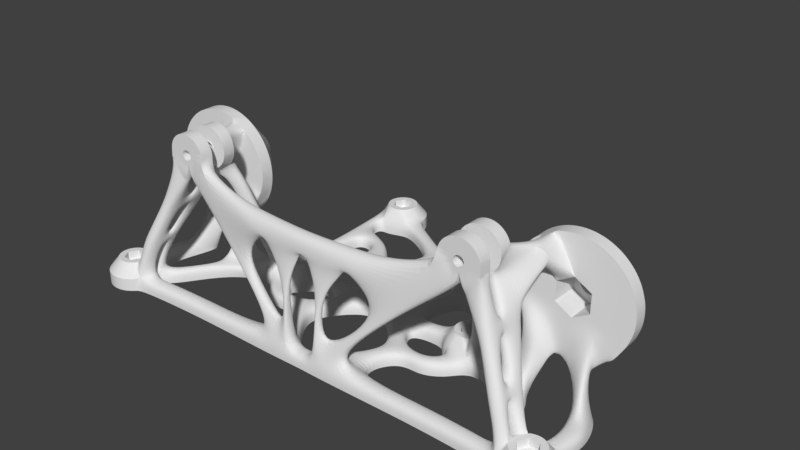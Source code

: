 # Source: Filament_holder.blend  (saved by Blender 2.78.0; exported with 4.5.12 LTS)
import bpy
from mathutils import Matrix  # noqa: F401  (used for matrix-valued properties, if any)

bpy.ops.wm.read_factory_settings(use_empty=True)
scene = bpy.context.scene
scene.name = 'Scene'

# ---- collections
col_collection_1 = bpy.data.collections.new('Collection 1'); scene.collection.children.link(col_collection_1)

# ---- world
world_world = bpy.data.worlds.new('World'); scene.world = world_world
world_world.color = (0.05088, 0.05088, 0.05088)
world_world.use_sun_shadow = False
world_world.sun_shadow_jitter_overblur = 0.0
world_world.cycles.sampling_method = 'MANUAL'

# ---- meshes
me_filament_holder_disconnected = bpy.data.meshes.new('Filament holder disconnected')
me_filament_holder_disconnected.from_pydata([(84.11, 46.6, 38.39), (84.01, 46.8, 37.42), (84.11, 46.8, 38.39), (84.01, 46.6, 37.42), (74.2, 46.6, 37.42), (74.11, 46.8, 38.39), (74.2, 46.8, 37.42), (74.11, 46.6, 38.39), (79.11, 46.6, 33.39), (80.08, 46.8, 33.49), (80.08, 46.6, 33.49), (79.11, 46.8, 33.39), (78.13, 46.8, 43.3), (79.11, 46.6, 43.39), (79.11, 46.8, 43.39), (78.13, 46.6, 43.3), (74.95, 46.6, 41.17), (75.57, 46.8, 41.93), (74.95, 46.8, 41.17), (75.57, 46.6, 41.93), (83.26, 46.6, 35.61), (82.64, 46.8, 34.86), (83.26, 46.8, 35.61), (82.64, 46.6, 34.86), (75.57, 46.6, 34.86), (76.33, 46.8, 34.24), (76.33, 46.6, 34.24), (75.57, 46.8, 34.86), (77.19, 46.6, 33.77), (78.13, 46.8, 33.49), (78.13, 46.6, 33.49), (77.19, 46.8, 33.77), (81.89, 46.8, 42.55), (82.64, 46.6, 41.93), (82.64, 46.8, 41.93), (81.89, 46.6, 42.55), (79.11, 46.6, 45.89), (79.84, 46.6, 45.86), (80.08, 46.6, 43.3), (80.57, 46.6, 45.75), (78.37, 46.6, 45.86), (81.28, 46.6, 45.57), (81.02, 46.6, 43.01), (81.98, 46.6, 45.32), (77.64, 46.6, 45.75), (82.64, 46.6, 45.01), (76.93, 46.6, 45.57), (83.27, 46.6, 44.63), (77.19, 46.6, 43.01), (83.87, 46.6, 44.19), (76.24, 46.6, 45.32), (84.41, 46.6, 43.7), (75.57, 46.6, 45.01), (76.33, 46.6, 42.55), (84.91, 46.6, 43.15), (83.26, 46.6, 41.17), (85.34, 46.6, 42.56), (85.72, 46.6, 41.93), (83.73, 46.6, 40.31), (86.04, 46.6, 41.26), (86.28, 46.6, 40.57), (84.01, 46.6, 39.37), (86.46, 46.6, 39.86), (86.57, 46.6, 39.13), (86.61, 46.6, 38.39), (86.57, 46.6, 37.66), (86.46, 46.6, 36.93), (86.28, 46.6, 36.22), (83.73, 46.6, 36.48), (86.04, 46.6, 35.52), (85.72, 46.6, 34.86), (85.34, 46.6, 34.23), (84.91, 46.6, 33.63), (84.41, 46.6, 33.09), (83.87, 46.6, 32.59), (81.89, 46.6, 34.24), (83.27, 46.6, 32.16), (82.64, 46.6, 31.78), (74.94, 46.6, 44.63), (74.35, 46.6, 44.19), (73.8, 46.6, 43.7), (73.31, 46.6, 43.15), (72.87, 46.6, 42.56), (72.49, 46.6, 41.93), (74.49, 46.6, 40.31), (72.18, 46.6, 41.26), (71.93, 46.6, 40.57), (74.2, 46.6, 39.37), (71.75, 46.6, 39.86), (71.64, 46.6, 39.13), (71.61, 46.6, 38.39), (71.64, 46.6, 37.66), (71.75, 46.6, 36.93), (71.93, 46.6, 36.22), (74.49, 46.6, 36.48), (72.49, 46.6, 34.86), (74.95, 46.6, 35.61), (72.18, 46.6, 35.52), (73.31, 46.6, 33.63), (74.35, 46.6, 32.59), (72.87, 46.6, 34.23), (75.57, 46.6, 31.78), (76.93, 46.6, 31.22), (78.37, 46.6, 30.93), (81.02, 46.6, 33.77), (73.8, 46.6, 33.09), (81.98, 46.6, 31.46), (81.28, 46.6, 31.22), (74.94, 46.6, 32.16), (80.57, 46.6, 31.04), (76.24, 46.6, 31.46), (79.84, 46.6, 30.93), (77.64, 46.6, 31.04), (79.11, 46.6, 30.89), (83.73, 46.8, 36.48), (81.89, 46.8, 34.24), (81.02, 46.8, 33.77), (74.49, 46.8, 36.48), (74.95, 46.8, 35.61), (79.11, 46.8, 42.39), (80.08, 46.8, 43.3), (79.89, 46.8, 42.32), (81.02, 46.8, 43.01), (80.64, 46.8, 42.09), (78.33, 46.8, 42.32), (77.19, 46.8, 43.01), (81.33, 46.8, 41.72), (81.94, 46.8, 41.22), (83.26, 46.8, 41.17), (82.43, 46.8, 40.61), (83.73, 46.8, 40.31), (82.8, 46.8, 39.92), (84.01, 46.8, 39.37), (83.03, 46.8, 39.17), (83.11, 46.8, 38.39), (83.03, 46.8, 37.61), (82.8, 46.8, 36.86), (82.43, 46.8, 36.17), (81.94, 46.8, 35.56), (81.33, 46.8, 35.07), (80.64, 46.8, 34.7), (79.89, 46.8, 34.47), (77.58, 46.8, 42.09), (76.33, 46.8, 42.55), (76.89, 46.8, 41.72), (76.28, 46.8, 41.22), (75.78, 46.8, 40.61), (74.49, 46.8, 40.31), (75.41, 46.8, 39.92), (74.2, 46.8, 39.37), (75.18, 46.8, 39.17), (75.11, 46.8, 38.39), (75.18, 46.8, 37.61), (75.41, 46.8, 36.86), (75.78, 46.8, 36.17), (76.28, 46.8, 35.56), (76.89, 46.8, 35.07), (77.58, 46.8, 34.7), (78.33, 46.8, 34.47), (79.11, 46.8, 34.39), (100.9, 33.0, 36.25), (101.0, 33.0, 38.39), (100.0, 33.0, 44.74), (99.32, 33.0, 46.76), (81.25, 33.0, 16.62), (99.32, 33.0, 30.02), (94.58, 33.0, 22.92), (96.02, 33.0, 24.52), (100.6, 33.0, 34.12), (91.26, 33.0, 56.58), (89.42, 33.0, 57.68), (100.6, 33.0, 42.66), (97.3, 33.0, 26.24), (89.42, 33.0, 19.1), (91.26, 33.0, 20.2), (83.38, 33.0, 16.94), (85.46, 33.0, 17.46), (66.95, 33.0, 20.2), (65.23, 33.0, 21.48), (74.84, 33.0, 16.94), (57.34, 33.0, 36.25), (62.2, 33.0, 24.52), (60.92, 33.0, 26.24), (59.82, 33.0, 28.08), (83.38, 33.0, 59.85), (92.98, 33.0, 55.3), (98.4, 33.0, 48.7), (100.9, 33.0, 40.54), (100.0, 33.0, 32.04), (98.4, 33.0, 28.08), (92.98, 33.0, 21.48), (72.76, 33.0, 17.46), (79.11, 33.0, 16.52), (63.64, 33.0, 22.92), (57.23, 33.0, 38.39), (59.82, 33.0, 48.7), (60.92, 33.0, 50.55), (58.17, 33.0, 32.04), (57.65, 33.0, 34.12), (70.74, 33.0, 58.6), (66.95, 33.0, 56.58), (68.8, 33.0, 57.68), (72.76, 33.0, 59.33), (74.84, 33.0, 59.85), (81.25, 33.0, 60.16), (87.48, 33.0, 58.6), (85.46, 33.0, 59.33), (97.3, 33.0, 50.55), (96.02, 33.0, 52.27), (94.58, 33.0, 53.86), (87.48, 33.0, 18.18), (70.74, 33.0, 18.18), (68.8, 33.0, 19.1), (76.96, 33.0, 16.62), (57.34, 33.0, 40.54), (57.65, 33.0, 42.66), (58.9, 33.0, 46.76), (62.2, 33.0, 52.27), (63.64, 33.0, 53.86), (58.9, 33.0, 30.02), (65.23, 33.0, 55.3), (76.96, 33.0, 60.16), (79.11, 33.0, 60.27), (58.17, 33.0, 44.74), (101.0, 28.0, 38.39), (100.9, 28.0, 36.25), (57.23, 28.0, 38.39), (79.11, 28.0, 60.27), (76.96, 28.0, 60.16), (100.0, 28.0, 32.04), (99.32, 28.0, 30.02), (100.6, 28.0, 34.12), (76.51, 28.0, 12.28), (88.11, 28.0, 13.26), (79.11, 28.0, 45.68), (74.84, 28.0, 59.85), (81.25, 28.0, 60.16), (72.76, 28.0, 59.33), (83.38, 28.0, 59.85), (72.25, 28.0, 59.22), (85.46, 28.0, 59.33), (71.91, 28.0, 59.11), (87.48, 28.0, 58.6), (72.79, 28.0, 42.04), (64.89, 28.0, 54.92), (89.42, 28.0, 57.68), (64.16, 28.0, 54.26), (85.42, 28.0, 42.04), (63.64, 28.0, 53.86), (91.26, 28.0, 56.58), (62.2, 28.0, 52.27), (92.98, 28.0, 55.3), (60.92, 28.0, 50.55), (94.58, 28.0, 53.86), (59.82, 28.0, 48.7), (96.02, 28.0, 52.27), (58.9, 28.0, 46.76), (97.3, 28.0, 50.55), (98.4, 28.0, 48.7), (58.17, 28.0, 44.74), (57.65, 28.0, 42.66), (57.34, 28.0, 40.54), (72.79, 28.0, 34.75), (77.16, 28.0, 12.48), (92.76, 28.0, 19.26), (99.32, 28.0, 46.76), (100.0, 28.0, 44.74), (100.6, 28.0, 42.66), (100.9, 28.0, 40.54), (85.42, 28.0, 34.75), (79.11, 28.0, 31.1), (63.57, 28.0, 22.87), (58.16, 28.0, 32.62), (98.4, 28.0, 28.08), (97.3, 28.0, 26.24), (96.08, 28.0, 24.19), (79.11, 28.0, 25.63), (88.11, 28.0, 31.1), (70.11, 28.0, 31.1), (81.33, 38.6, 35.07), (80.64, 38.6, 34.7), (83.11, 38.6, 38.39), (83.03, 38.6, 39.17), (77.58, 38.6, 42.09), (78.33, 38.6, 42.32), (79.89, 38.6, 34.47), (79.11, 38.6, 34.39), (78.33, 38.6, 34.47), (77.58, 38.6, 34.7), (75.41, 38.6, 36.86), (75.78, 38.6, 36.17), (75.78, 38.6, 40.61), (75.41, 38.6, 39.92), (82.8, 38.6, 36.86), (83.03, 38.6, 37.61), (82.43, 38.6, 36.17), (81.94, 38.6, 35.56), (75.11, 38.6, 38.39), (75.18, 38.6, 37.61), (76.28, 38.6, 35.56), (76.89, 38.6, 35.07), (79.11, 38.6, 42.39), (79.89, 38.6, 42.32), (80.64, 38.6, 42.09), (81.33, 38.6, 41.72), (81.94, 38.6, 41.22), (82.8, 38.6, 39.92), (82.43, 38.6, 40.61), (76.89, 38.6, 41.72), (76.28, 38.6, 41.22), (75.18, 38.6, 39.17), (79.11, 38.6, 31.1), (85.42, 38.6, 34.75), (72.79, 38.6, 34.75), (72.79, 38.6, 42.04), (79.11, 38.6, 45.68), (85.42, 38.6, 42.04), (63.95, -5.0, 58.11), (67.24, -0.2, 56.54), (67.4, -0.2, 58.1), (63.86, -5.0, 57.22), (54.93, -5.0, 57.22), (51.4, -0.2, 58.1), (51.55, -0.2, 56.54), (54.84, -5.0, 58.11), (59.4, -5.0, 53.56), (60.96, -0.2, 50.26), (60.29, -5.0, 53.65), (59.4, -0.2, 50.1), (57.84, -0.2, 65.95), (59.4, -5.0, 66.1), (59.4, -0.2, 66.1), (57.84, -5.0, 65.95), (52.75, -5.0, 62.55), (53.74, -0.2, 63.76), (52.75, -0.2, 62.55), (53.74, -5.0, 63.76), (63.18, -5.0, 55.58), (65.05, -0.2, 52.45), (66.05, -0.2, 53.66), (62.62, -5.0, 54.89), (66.79, -0.2, 55.04), (63.6, -5.0, 56.37), (56.18, -5.0, 54.89), (54.95, -0.2, 51.45), (56.87, -5.0, 54.33), (53.74, -0.2, 52.45), (57.65, -5.0, 53.91), (57.84, -0.2, 50.26), (58.51, -5.0, 53.65), (56.34, -0.2, 50.71), (63.84, -0.2, 64.75), (65.05, -5.0, 63.76), (65.05, -0.2, 63.76), (63.84, -5.0, 64.75), (59.4, -5.0, 60.1), (59.01, -5.0, 60.06), (56.34, -5.0, 65.49), (60.96, -5.0, 65.95), (58.63, -5.0, 59.95), (54.95, -5.0, 64.75), (59.79, -5.0, 60.06), (58.29, -5.0, 59.77), (62.46, -5.0, 65.49), (57.98, -5.0, 59.52), (60.16, -5.0, 59.95), (57.73, -5.0, 59.21), (52.01, -5.0, 61.16), (60.51, -5.0, 59.77), (57.55, -5.0, 58.87), (51.55, -5.0, 59.66), (57.44, -5.0, 58.49), (57.4, -5.0, 58.1), (57.44, -5.0, 57.71), (57.55, -5.0, 57.34), (55.19, -5.0, 56.37), (57.73, -5.0, 56.99), (55.61, -5.0, 55.58), (57.98, -5.0, 56.69), (58.29, -5.0, 56.44), (60.81, -5.0, 59.52), (66.05, -5.0, 62.55), (61.06, -5.0, 59.21), (66.79, -5.0, 61.16), (61.24, -5.0, 58.87), (67.24, -5.0, 59.66), (61.36, -5.0, 58.49), (61.4, -5.0, 58.1), (61.36, -5.0, 57.71), (61.24, -5.0, 57.34), (61.06, -5.0, 56.99), (60.81, -5.0, 56.69), (60.51, -5.0, 56.44), (61.93, -5.0, 54.33), (60.16, -5.0, 56.26), (61.14, -5.0, 53.91), (59.79, -5.0, 56.14), (59.4, -5.0, 56.1), (58.63, -5.0, 56.26), (59.01, -5.0, 56.14), (63.84, -0.2, 51.45), (62.46, -0.2, 50.71), (52.01, -0.2, 55.04), (52.75, -0.2, 53.66), (59.4, -0.2, 60.6), (60.96, -0.2, 65.95), (59.88, -0.2, 60.56), (62.46, -0.2, 65.49), (60.35, -0.2, 60.41), (58.91, -0.2, 60.56), (60.79, -0.2, 60.18), (56.34, -0.2, 65.49), (61.16, -0.2, 59.87), (66.05, -0.2, 62.55), (58.44, -0.2, 60.41), (61.48, -0.2, 59.49), (66.79, -0.2, 61.16), (54.95, -0.2, 64.75), (58.01, -0.2, 60.18), (61.71, -0.2, 59.06), (67.24, -0.2, 59.66), (61.85, -0.2, 58.59), (61.9, -0.2, 58.1), (61.85, -0.2, 57.62), (61.71, -0.2, 57.15), (61.48, -0.2, 56.71), (61.16, -0.2, 56.34), (60.79, -0.2, 56.02), (57.63, -0.2, 59.87), (57.32, -0.2, 59.49), (52.01, -0.2, 61.16), (57.09, -0.2, 59.06), (51.55, -0.2, 59.66), (56.94, -0.2, 58.59), (56.9, -0.2, 58.1), (56.94, -0.2, 57.62), (57.09, -0.2, 57.15), (57.32, -0.2, 56.71), (57.63, -0.2, 56.34), (58.01, -0.2, 56.02), (58.44, -0.2, 55.79), (58.91, -0.2, 55.65), (59.4, -0.2, 55.6), (60.35, -0.2, 55.79), (59.88, -0.2, 55.65), (61.85, 1.083e-16, 57.62), (61.9, 0.0, 58.1), (56.9, 0.0, 58.1), (56.94, 1.083e-16, 57.62), (59.88, 5.444e-16, 55.65), (59.4, 5.551e-16, 55.6), (61.16, 3.925e-16, 56.34), (61.48, 3.084e-16, 56.71), (58.01, 4.616e-16, 56.02), (57.63, 3.925e-16, 56.34), (58.91, 5.444e-16, 55.65), (58.44, 5.129e-16, 55.79), (60.79, -4.616e-16, 60.18), (61.16, -3.925e-16, 59.87), (57.63, -3.925e-16, 59.87), (57.32, -3.084e-16, 59.49), (61.71, 2.124e-16, 57.15), (60.79, 4.616e-16, 56.02), (60.35, 5.129e-16, 55.79), (57.09, 2.124e-16, 57.15), (57.32, 3.084e-16, 56.71), (59.4, -4.441e-16, 60.1), (59.4, -5.551e-16, 60.6), (59.88, -5.444e-16, 60.56), (59.79, -4.356e-16, 60.06), (60.35, -5.129e-16, 60.41), (58.91, -5.444e-16, 60.56), (60.16, -4.103e-16, 59.95), (59.01, -4.356e-16, 60.06), (58.44, -5.129e-16, 60.41), (60.51, -3.692e-16, 59.77), (60.81, -3.14e-16, 59.52), (61.48, -3.084e-16, 59.49), (61.06, -2.467e-16, 59.21), (61.71, -2.124e-16, 59.06), (61.24, -1.699e-16, 58.87), (61.85, -1.083e-16, 58.59), (61.36, -8.664e-17, 58.49), (61.4, 0.0, 58.1), (61.36, 8.664e-17, 57.71), (61.24, 1.699e-16, 57.34), (61.06, 2.467e-16, 56.99), (60.81, 3.14e-16, 56.69), (60.51, 3.692e-16, 56.44), (60.16, 4.103e-16, 56.26), (59.79, 4.356e-16, 56.14), (58.63, -4.103e-16, 59.95), (58.01, -4.616e-16, 60.18), (58.29, -3.692e-16, 59.77), (57.98, -3.14e-16, 59.52), (57.73, -2.467e-16, 59.21), (57.09, -2.124e-16, 59.06), (57.55, -1.699e-16, 58.87), (56.94, -1.083e-16, 58.59), (57.44, -8.664e-17, 58.49), (57.4, 0.0, 58.1), (57.44, 8.664e-17, 57.71), (57.55, 1.699e-16, 57.34), (57.73, 2.467e-16, 56.99), (57.98, 3.14e-16, 56.69), (58.29, 3.692e-16, 56.44), (58.63, 4.103e-16, 56.26), (59.01, 4.356e-16, 56.14), (59.4, 4.441e-16, 56.1), (60.79, 5.0, 56.02), (61.16, 5.2, 56.34), (61.16, 5.0, 56.34), (60.79, 5.2, 56.02), (61.85, 5.0, 58.59), (61.9, 5.2, 58.1), (61.85, 5.2, 58.59), (61.9, 5.0, 58.1), (58.44, 5.2, 60.41), (58.91, 5.0, 60.56), (58.91, 5.2, 60.56), (58.44, 5.0, 60.41), (61.48, 5.0, 56.71), (61.48, 5.2, 56.71), (58.44, 5.0, 55.79), (58.91, 5.2, 55.65), (58.91, 5.0, 55.65), (58.44, 5.2, 55.79), (57.32, 5.0, 56.71), (57.09, 5.2, 57.15), (57.32, 5.2, 56.71), (57.09, 5.0, 57.15), (60.79, 5.2, 60.18), (61.16, 5.0, 59.87), (61.16, 5.2, 59.87), (60.79, 5.0, 60.18), (61.85, 5.0, 57.62), (61.71, 5.2, 57.15), (61.85, 5.2, 57.62), (61.71, 5.0, 57.15), (60.35, 5.0, 55.79), (60.35, 5.2, 55.79), (59.4, 5.0, 55.6), (59.88, 5.2, 55.65), (59.88, 5.0, 55.65), (59.4, 5.2, 55.6), (56.94, 5.0, 57.62), (56.9, 5.2, 58.1), (56.94, 5.2, 57.62), (56.9, 5.0, 58.1), (57.63, 5.0, 56.34), (57.63, 5.2, 56.34), (58.01, 5.0, 56.02), (58.01, 5.2, 56.02), (59.4, 5.2, 60.6), (59.88, 5.0, 60.56), (59.88, 5.2, 60.56), (59.4, 5.0, 60.6), (61.71, 5.0, 59.06), (61.71, 5.2, 59.06), (60.35, 5.0, 60.41), (60.35, 5.2, 60.41), (57.63, 5.2, 59.87), (58.01, 5.0, 60.18), (58.01, 5.2, 60.18), (57.63, 5.0, 59.87), (57.09, 5.0, 59.06), (57.32, 5.2, 59.49), (57.09, 5.2, 59.06), (57.32, 5.0, 59.49), (56.94, 5.2, 58.59), (56.94, 5.0, 58.59), (59.4, 5.0, 60.1), (59.01, 5.0, 60.06), (58.63, 5.0, 59.95), (59.79, 5.0, 60.06), (58.29, 5.0, 59.77), (57.98, 5.0, 59.52), (57.73, 5.0, 59.21), (57.55, 5.0, 58.87), (57.44, 5.0, 58.49), (57.4, 5.0, 58.1), (57.44, 5.0, 57.71), (57.55, 5.0, 57.34), (57.73, 5.0, 56.99), (57.98, 5.0, 56.69), (58.29, 5.0, 56.44), (58.63, 5.0, 56.26), (59.01, 5.0, 56.14), (60.16, 5.0, 59.95), (60.51, 5.0, 59.77), (60.81, 5.0, 59.52), (61.48, 5.0, 59.49), (61.06, 5.0, 59.21), (61.24, 5.0, 58.87), (61.36, 5.0, 58.49), (61.4, 5.0, 58.1), (61.36, 5.0, 57.71), (61.24, 5.0, 57.34), (61.06, 5.0, 56.99), (60.81, 5.0, 56.69), (60.51, 5.0, 56.44), (60.16, 5.0, 56.26), (59.79, 5.0, 56.14), (59.4, 5.0, 56.1), (59.4, 5.2, 66.1), (57.84, 5.2, 65.95), (56.34, 5.2, 65.49), (60.96, 5.2, 65.95), (54.95, 5.2, 64.75), (53.74, 5.2, 63.76), (62.46, 5.2, 65.49), (52.75, 5.2, 62.55), (52.01, 5.2, 61.16), (63.84, 5.2, 64.75), (51.55, 5.2, 59.66), (51.4, 5.2, 58.1), (51.55, 5.2, 56.54), (52.01, 5.2, 55.04), (52.75, 5.2, 53.66), (53.74, 5.2, 52.45), (54.95, 5.2, 51.45), (65.05, 5.2, 63.76), (66.05, 5.2, 62.55), (61.48, 5.2, 59.49), (66.79, 5.2, 61.16), (67.24, 5.2, 59.66), (67.4, 5.2, 58.1), (67.24, 5.2, 56.54), (66.79, 5.2, 55.04), (66.05, 5.2, 53.66), (65.05, 5.2, 52.45), (63.84, 5.2, 51.45), (62.46, 5.2, 50.71), (60.96, 5.2, 50.26), (56.34, 5.2, 50.71), (57.84, 5.2, 50.26), (59.4, 5.2, 50.1), (57.84, 10.0, 65.95), (59.4, 10.0, 66.1), (53.74, 10.0, 63.76), (52.47, 10.0, 61.76), (63.84, 10.0, 64.75), (65.05, 10.0, 63.76), (66.05, 10.0, 62.55), (60.96, 10.0, 65.95), (62.46, 10.0, 65.49), (54.95, 10.0, 64.75), (56.34, 10.0, 65.49), (51.65, 10.0, 59.11), (51.55, 10.0, 55.86), (67.24, 10.0, 59.66), (66.79, 10.0, 61.16), (64.4, 12.0, 58.1), (64.3, 12.0, 57.13), (58.42, 12.0, 53.2), (57.48, 12.0, 53.48), (59.4, 12.0, 63.1), (63.55, 12.0, 55.33), (64.02, 12.0, 56.19), (64.02, 12.0, 60.02), (63.55, 12.0, 60.88), (55.86, 12.0, 54.57), (55.24, 12.0, 55.33), (54.4, 12.0, 58.1), (55.24, 12.0, 60.88), (55.86, 12.0, 61.64), (62.93, 12.0, 54.57), (60.37, 12.0, 53.2), (62.17, 12.0, 53.95), (61.31, 12.0, 53.48), (59.4, 12.0, 53.1), (56.62, 12.0, 62.26), (58.42, 12.0, 63.01), (60.37, 12.0, 63.01), (62.17, 12.0, 62.26), (61.31, 12.0, 62.72), (62.93, 12.0, 61.64), (56.62, 12.0, 53.95), (54.49, 12.0, 59.08), (54.64, 11.91, 56.49), (59.4, 12.0, 62.03), (57.48, 12.0, 62.72), (62.8, 12.0, 60.07), (64.3, 12.0, 59.08), (62.8, 12.0, 56.14), (59.4, 12.0, 54.17), (55.99, 12.0, 60.07), (54.78, 12.0, 60.02), (55.99, 12.0, 56.14), (61.4, 9.0, 58.1), (61.36, 9.0, 57.71), (57.44, 9.0, 57.71), (57.4, 9.0, 58.1), (59.4, 9.0, 56.1), (59.79, 9.0, 56.14), (57.73, 9.0, 59.21), (57.98, 9.0, 59.52), (60.51, 9.0, 56.44), (60.81, 9.0, 56.69), (57.98, 9.0, 56.69), (58.29, 9.0, 56.44), (58.63, 9.0, 56.26), (59.01, 9.0, 56.14), (60.81, 9.0, 59.52), (61.06, 9.0, 59.21), (61.24, 9.0, 57.34), (61.06, 9.0, 56.99), (60.16, 9.0, 56.26), (57.73, 9.0, 56.99), (57.55, 9.0, 57.34), (60.51, 9.0, 59.77), (60.16, 9.0, 59.95), (59.79, 9.0, 60.06), (59.4, 9.0, 60.1), (58.29, 9.0, 59.77), (59.01, 9.0, 60.06), (58.63, 9.0, 59.95), (57.55, 9.0, 58.87), (57.44, 9.0, 58.49), (61.24, 9.0, 58.87), (61.36, 9.0, 58.49), (62.8, 9.0, 56.14), (59.4, 9.0, 54.17), (55.99, 9.0, 60.07), (55.99, 9.0, 56.14), (59.4, 9.0, 62.03), (62.8, 9.0, 60.07), (100.0, -10.0, 5.0), (99.81, -8.049, 0.0), (99.81, -8.049, 5.0), (100.0, -10.0, 0.0), (88.2, -0.1407, 1.05e-07), (87.74, -0.2057, 5.0), (88.2, -0.1407, 5.0), (87.74, -0.2057, 6.329e-08), (88.05, -19.81, 0.0), (90.0, -20.0, 5.0), (88.05, -19.81, 5.0), (90.0, -20.0, 0.0), (82.93, -17.07, 0.0), (81.69, -15.56, 5.0), (81.69, -15.56, 0.0), (82.93, -17.07, 5.0), (98.31, -4.444, 5.0), (97.07, -2.929, 0.0), (97.07, -2.929, 5.0), (98.31, -4.444, 0.0), (99.24, -6.173, 0.0), (99.24, -6.173, 5.0), (84.44, -1.685, 0.0), (82.93, -2.929, 5.0), (84.44, -1.685, 5.0), (83.37, -1.6, -1.858e-09), (86.92, -0.4493, 3.165e-08), (86.17, -0.7612, 5.0), (86.92, -0.4493, 5.0), (86.17, -0.7612, 0.0), (92.0, -10.0, 0.0), (99.81, -11.95, 0.0), (91.96, -10.39, 0.0), (99.24, -13.83, 0.0), (91.85, -10.77, 0.0), (98.31, -15.56, 0.0), (91.96, -9.61, 0.0), (91.66, -11.11, 0.0), (97.07, -17.07, 0.0), (91.41, -11.41, 0.0), (95.56, -18.31, 0.0), (91.85, -9.235, 0.0), (91.11, -11.66, 0.0), (93.83, -19.24, 0.0), (91.66, -8.889, 0.0), (90.77, -11.85, 0.0), (91.95, -19.81, 0.0), (90.39, -11.96, 0.0), (90.0, -12.0, 0.0), (89.61, -11.96, 0.0), (89.23, -11.85, 0.0), (86.17, -19.24, 0.0), (88.89, -11.66, 0.0), (84.44, -18.31, 0.0), (88.59, -11.41, 0.0), (88.34, -11.11, 0.0), (91.41, -8.586, 0.0), (95.56, -1.685, 0.0), (91.11, -8.337, 0.0), (93.83, -0.7612, 0.0), (90.77, -8.152, 0.0), (90.39, -8.038, 0.0), (90.0, -8.0, 0.0), (89.61, -8.038, 0.0), (89.23, -8.152, 0.0), (88.89, -8.337, 0.0), (88.59, -8.586, 0.0), (88.34, -8.889, 0.0), (79.71, -6.607, 0.0), (88.15, -9.235, 0.0), (88.04, -9.61, 0.0), (88.0, -10.0, 0.0), (88.15, -10.77, 0.0), (79.32, -8.794, 0.0), (88.04, -10.39, 0.0), (93.83, -0.7612, 5.0), (95.56, -1.685, 5.0), (99.81, -11.95, 5.0), (91.95, -19.81, 5.0), (95.56, -18.31, 5.0), (93.83, -19.24, 5.0), (84.44, -18.31, 5.0), (86.17, -19.24, 5.0), (97.07, -17.07, 5.0), (99.24, -13.83, 5.0), (98.31, -15.56, 5.0), (96.0, -10.0, 10.0), (95.88, -8.829, 10.0), (88.83, -4.115, 10.0), (87.7, -4.457, 10.0), (90.0, -16.0, 10.0), (94.99, -6.667, 10.0), (95.54, -7.704, 10.0), (86.94, -4.677, 10.0), (84.6, -7.644, 10.0), (84.0, -9.023, 10.0), (94.24, -14.24, 10.0), (94.99, -13.33, 10.0), (94.24, -5.757, 10.0), (91.17, -4.115, 10.0), (92.3, -4.457, 10.0), (90.0, -4.0, 10.0), (84.12, -8.829, 10.0), (85.76, -14.24, 10.0), (85.01, -13.33, 10.0), (86.67, -14.99, 10.0), (88.83, -15.88, 10.0), (91.17, -15.88, 10.0), (93.33, -14.99, 10.0), (92.3, -15.54, 10.0), (93.33, -5.011, 10.0), (87.34, -4.6, 10.0), (84.3, -8.115, 10.0), (93.93, -10.0, 10.0), (95.88, -11.17, 10.0), (95.54, -12.3, 10.0), (91.96, -6.597, 10.0), (91.96, -13.4, 10.0), (88.04, -6.597, 10.0), (88.04, -13.4, 10.0), (87.7, -15.54, 10.0), (86.07, -10.0, 10.0), (84.77, -13.07, 10.0), (84.58, -12.82, 10.0), (91.96, -9.61, 6.7), (92.0, -10.0, 6.7), (88.0, -10.0, 6.7), (88.04, -9.61, 6.7), (90.39, -8.038, 6.7), (90.0, -8.0, 6.7), (89.61, -11.96, 6.7), (90.0, -12.0, 6.7), (91.41, -8.586, 6.7), (91.11, -8.337, 6.7), (88.89, -8.337, 6.7), (88.59, -8.586, 6.7), (89.61, -8.038, 6.7), (89.23, -8.152, 6.7), (91.85, -10.77, 6.7), (91.66, -11.11, 6.7), (88.59, -11.41, 6.7), (88.34, -11.11, 6.7), (91.66, -8.889, 6.7), (91.85, -9.235, 6.7), (90.77, -8.152, 6.7), (88.15, -9.235, 6.7), (88.34, -8.889, 6.7), (91.96, -10.39, 6.7), (90.39, -11.96, 6.7), (90.77, -11.85, 6.7), (91.11, -11.66, 6.7), (91.41, -11.41, 6.7), (88.89, -11.66, 6.7), (89.23, -11.85, 6.7), (88.04, -10.39, 6.7), (88.15, -10.77, 6.7), (93.93, -10.0, 6.7), (91.96, -6.597, 6.7), (88.04, -6.597, 6.7), (86.07, -10.0, 6.7), (88.04, -13.4, 6.7), (91.96, -13.4, 6.7), (49.81, 31.95, 0.0), (50.0, 30.0, 0.0), (30.0, 27.37, 0.0), (29.57, 33.16, 0.0), (32.93, 22.93, 0.0), (31.69, 24.44, 0.0), (34.44, 38.31, 0.0), (32.93, 37.07, 0.0), (42.0, 30.0, 0.0), (41.96, 29.61, 0.0), (41.85, 29.23, 0.0), (41.96, 30.39, 0.0), (41.66, 28.89, 0.0), (41.41, 28.59, 0.0), (41.85, 30.77, 0.0), (41.11, 28.34, 0.0), (41.66, 31.11, 0.0), (40.77, 28.15, 0.0), (40.39, 28.04, 0.0), (40.0, 28.0, 0.0), (39.61, 28.04, 0.0), (39.23, 28.15, 0.0), (36.17, 20.76, 0.0), (38.89, 28.34, 0.0), (34.44, 21.69, 0.0), (38.59, 28.59, 0.0), (38.34, 28.89, 0.0), (41.41, 31.41, 0.0), (40.98, 39.46, 0.0), (41.11, 31.66, 0.0), (40.77, 31.85, 0.0), (40.39, 31.96, 0.0), (40.0, 32.0, 0.0), (39.61, 31.96, 0.0), (39.23, 31.85, 0.0), (38.89, 31.66, 0.0), (38.59, 31.41, 0.0), (38.34, 31.11, 0.0), (31.69, 35.56, 0.0), (38.15, 30.77, 0.0), (30.76, 33.83, 0.0), (38.04, 30.39, 0.0), (38.0, 30.0, 0.0), (38.15, 29.23, 0.0), (38.04, 29.61, 0.0), (46.0, 30.0, 10.0), (45.88, 31.17, 10.0), (38.83, 35.88, 10.0), (37.7, 35.54, 10.0), (40.0, 24.0, 10.0), (44.99, 33.33, 10.0), (45.54, 32.3, 10.0), (35.76, 34.24, 10.0), (35.01, 33.33, 10.0), (34.0, 30.0, 10.0), (42.79, 24.61, 10.0), (43.38, 24.83, 10.0), (44.24, 34.24, 10.0), (41.17, 35.88, 10.0), (42.3, 35.54, 10.0), (40.0, 36.0, 10.0), (34.12, 31.17, 10.0), (35.76, 25.76, 10.0), (35.01, 26.67, 10.0), (36.67, 25.01, 10.0), (38.83, 24.12, 10.0), (40.48, 23.96, 10.0), (42.19, 24.32, 10.0), (41.15, 24.0, 10.0), (43.33, 34.99, 10.0), (36.67, 34.99, 10.0), (34.46, 32.3, 10.0), (43.93, 30.0, 10.0), (45.88, 28.83, 10.0), (45.54, 27.7, 10.0), (41.97, 33.4, 10.0), (41.97, 26.6, 10.0), (38.03, 33.4, 10.0), (38.03, 26.6, 10.0), (37.7, 24.46, 10.0), (36.07, 30.0, 10.0), (34.46, 27.7, 10.0), (34.12, 28.83, 10.0), (41.96, 30.39, 6.7), (42.0, 30.0, 6.7), (38.0, 30.0, 6.7), (38.04, 30.39, 6.7), (40.39, 31.96, 6.7), (40.0, 32.0, 6.7), (39.61, 28.04, 6.7), (40.0, 28.0, 6.7), (41.41, 31.41, 6.7), (41.11, 31.66, 6.7), (38.89, 31.66, 6.7), (38.59, 31.41, 6.7), (39.61, 31.96, 6.7), (39.23, 31.85, 6.7), (41.85, 29.23, 6.7), (41.66, 28.89, 6.7), (38.59, 28.59, 6.7), (38.34, 28.89, 6.7), (41.66, 31.11, 6.7), (41.85, 30.77, 6.7), (40.77, 31.85, 6.7), (38.15, 30.77, 6.7), (38.34, 31.11, 6.7), (41.96, 29.61, 6.7), (40.39, 28.04, 6.7), (40.77, 28.15, 6.7), (41.11, 28.34, 6.7), (41.41, 28.59, 6.7), (38.89, 28.34, 6.7), (39.23, 28.15, 6.7), (38.04, 29.61, 6.7), (38.15, 29.23, 6.7), (43.93, 30.0, 6.7), (41.97, 33.4, 6.7), (38.03, 33.4, 6.7), (36.07, 30.0, 6.7), (38.03, 26.6, 6.7), (41.97, 26.6, 6.7), (50.0, 90.0, 5.0), (49.81, 91.95, 0.0), (49.81, 91.95, 5.0), (50.0, 90.0, 0.0), (30.0, 90.0, 0.0), (30.19, 91.95, 5.0), (30.19, 91.95, 0.0), (30.0, 90.0, 5.0), (41.95, 99.81, 0.0), (40.0, 100.0, 5.0), (41.95, 99.81, 5.0), (40.0, 100.0, 0.0), (32.55, 82.82, -1.132e-07), (48.31, 95.56, 5.0), (47.07, 97.07, 0.0), (47.07, 97.07, 5.0), (48.31, 95.56, 0.0), (49.24, 93.83, 0.0), (49.24, 93.83, 5.0), (34.44, 98.31, 0.0), (32.93, 97.07, 5.0), (34.44, 98.31, 5.0), (32.93, 97.07, 0.0), (38.05, 99.81, 0.0), (36.17, 99.24, 5.0), (38.05, 99.81, 5.0), (36.17, 99.24, 0.0), (42.0, 90.0, 0.0), (43.65, 80.52, -4.355e-08), (41.96, 89.61, 0.0), (41.85, 89.23, 0.0), (41.96, 90.39, 0.0), (41.66, 88.89, 0.0), (41.41, 88.59, 0.0), (41.85, 90.77, 0.0), (41.11, 88.34, 0.0), (41.66, 91.11, 0.0), (40.77, 88.15, 0.0), (40.39, 88.04, 0.0), (40.0, 88.0, 0.0), (39.61, 88.04, 0.0), (39.23, 88.15, 0.0), (38.89, 88.34, 0.0), (38.59, 88.59, 0.0), (38.34, 88.89, 0.0), (41.41, 91.41, 0.0), (45.56, 98.31, 0.0), (41.11, 91.66, 0.0), (43.83, 99.24, 0.0), (40.77, 91.85, 0.0), (40.39, 91.96, 0.0), (40.0, 92.0, 0.0), (39.61, 91.96, 0.0), (39.23, 91.85, 0.0), (38.89, 91.66, 0.0), (38.59, 91.41, 0.0), (38.34, 91.11, 0.0), (31.69, 95.56, 0.0), (38.15, 90.77, 0.0), (30.76, 93.83, 0.0), (38.04, 90.39, 0.0), (38.0, 90.0, 0.0), (38.15, 89.23, 0.0), (38.04, 89.61, 0.0), (30.19, 88.05, 0.0), (43.83, 99.24, 5.0), (45.56, 98.31, 5.0), (31.69, 95.56, 5.0), (30.76, 93.83, 5.0), (46.0, 90.0, 10.0), (45.88, 91.17, 10.0), (38.83, 95.88, 10.0), (37.7, 95.54, 10.0), (40.0, 84.0, 10.0), (44.99, 93.33, 10.0), (45.54, 92.3, 10.0), (35.76, 94.24, 10.0), (35.01, 93.33, 10.0), (34.0, 90.0, 10.0), (44.24, 85.76, 10.0), (44.99, 86.67, 10.0), (44.24, 94.24, 10.0), (41.17, 95.88, 10.0), (42.3, 95.54, 10.0), (40.0, 96.0, 10.0), (34.12, 91.17, 10.0), (35.76, 85.76, 10.0), (35.01, 86.67, 10.0), (36.67, 85.01, 10.0), (38.83, 84.12, 10.0), (41.17, 84.12, 10.0), (43.33, 85.01, 10.0), (42.3, 84.46, 10.0), (43.33, 94.99, 10.0), (36.67, 94.99, 10.0), (34.46, 92.3, 10.0), (43.93, 90.0, 10.0), (45.88, 88.83, 10.0), (45.54, 87.7, 10.0), (41.97, 93.4, 10.0), (41.97, 86.6, 10.0), (38.03, 93.4, 10.0), (38.03, 86.6, 10.0), (37.7, 84.46, 10.0), (36.07, 90.0, 10.0), (34.46, 87.7, 10.0), (34.12, 88.83, 10.0), (41.96, 90.39, 6.7), (42.0, 90.0, 6.7), (38.0, 90.0, 6.7), (38.04, 90.39, 6.7), (40.39, 91.96, 6.7), (40.0, 92.0, 6.7), (39.61, 88.04, 6.7), (40.0, 88.0, 6.7), (41.41, 91.41, 6.7), (41.11, 91.66, 6.7), (38.89, 91.66, 6.7), (38.59, 91.41, 6.7), (39.61, 91.96, 6.7), (39.23, 91.85, 6.7), (41.85, 89.23, 6.7), (41.66, 88.89, 6.7), (38.59, 88.59, 6.7), (38.34, 88.89, 6.7), (41.66, 91.11, 6.7), (41.85, 90.77, 6.7), (40.77, 91.85, 6.7), (38.15, 90.77, 6.7), (38.34, 91.11, 6.7), (41.96, 89.61, 6.7), (40.39, 88.04, 6.7), (40.77, 88.15, 6.7), (41.11, 88.34, 6.7), (41.41, 88.59, 6.7), (38.89, 88.34, 6.7), (39.23, 88.15, 6.7), (38.04, 89.61, 6.7), (38.15, 89.23, 6.7), (43.93, 90.0, 6.7), (41.97, 93.4, 6.7), (38.03, 93.4, 6.7), (36.07, 90.0, 6.7), (38.03, 86.6, 6.7), (41.97, 86.6, 6.7), (21.54, 84.62, 4.762e-07), (25.63, 80.73, 4.762e-07), (7.698, 75.7, 1.58e-06), (9.321, 70.29, 1.58e-06), (0.0, 74.91, 2.567e-06), (0.0, 69.49, 2.567e-06), (72.2, -14.65, 0.0), (73.33, -7.876, 0.0), (48.86, -13.78, 0.0), (48.67, -6.917, 0.0), (16.18, -14.24, 0.0), (15.99, -7.374, 0.0), (0.0, -14.01, 0.0), (0.0, -7.145, 0.0), (49.07, 77.35, 0.0), (44.79, 76.01, 0.0), (48.03, 59.98, 0.0), (42.86, 58.87, 0.0), (48.78, 43.61, 0.0), (43.94, 46.67, 0.0), (76.36, 3.383, 5.203e-09), (74.67, -3.075, 0.0), (72.58, 13.93, 8.548e-09), (64.1, 14.79, 0.0), (50.32, 28.05, 0.2416), (47.42, 21.76, 0.2818), (14.01, 26.21, 0.0), (12.58, 31.85, 0.0), (0.0, 26.21, 0.0), (0.0, 34.37, 0.0), (5.81, 26.21, 0.0), (5.868, 34.37, 0.0), (18.2, 51.16, 0.0), (13.74, 49.35, 0.0), (16.62, 57.33, 0.0), (12.34, 57.12, 0.0), (5.401, -7.222, 0.0), (5.465, -14.09, 0.0), (24.2, 10.96, 0.0), (16.85, 5.762, 0.0), (23.61, 14.69, 0.0), (16.52, 14.6, 0.0), (33.57, 8.213, 0.0), (32.98, 14.69, 0.0), (42.6, 13.69, -0.1359), (35.9, 18.29, 0.0), (27.65, 50.56, 0.0), (30.26, 55.42, 0.0), (33.97, 42.08, 0.0), (40.17, 43.56, 0.0), (39.97, 71.4, 0.0), (40.83, 65.32, 0.0), (28.21, 67.03, 0.0), (33.39, 63.74, 0.0), (21.74, 57.56, 0.0), (23.26, 50.66, 0.0), (40.01, 80.54, -0.72), (79.72, -6.633, 5.069), (79.33, -8.82, 5.069), (49.82, 31.93, 5.069), (50.01, 29.97, 5.069), (30.01, 27.35, 5.069), (29.58, 33.14, 5.069), (32.94, 22.9, 5.069), (31.69, 24.42, 5.069), (34.45, 38.29, 5.069), (32.94, 37.05, 5.069), (36.18, 20.74, 5.069), (34.45, 21.66, 5.069), (40.99, 39.43, 5.069), (31.69, 35.53, 5.069), (30.77, 33.8, 5.069), (32.55, 82.79, 5.069), (43.66, 80.49, 5.069), (75.94, 0.3436, 18.22), (21.55, 84.6, 5.069), (25.64, 80.7, 5.069), (7.706, 75.67, 5.07), (9.329, 70.26, 5.07), (0.0, 74.88, 5.07), (0.0, 69.47, 5.07), (72.21, -14.68, 5.069), (73.34, -7.902, 5.069), (48.87, -13.81, 5.069), (48.68, -6.943, 5.069), (16.19, -14.26, 5.069), (16.0, -7.4, 5.069), (0.0, -14.03, 5.069), (0.0, -7.171, 5.069), (49.08, 77.33, 5.069), (44.8, 75.98, 5.069), (48.04, 59.95, 5.069), (42.87, 58.85, 5.069), (48.79, 43.59, 5.069), (43.95, 46.64, 5.069), (76.37, 3.357, 5.069), (74.68, -3.101, 5.069), (67.07, 16.28, 5.069), (64.11, 14.76, 5.069), (50.33, 28.02, 5.311), (45.04, 19.39, 5.351), (14.02, 26.19, 5.069), (12.59, 31.83, 5.069), (0.0, 26.19, 5.069), (0.0, 34.34, 5.069), (5.818, 26.19, 5.069), (5.877, 34.34, 5.069), (18.21, 51.13, 5.069), (13.74, 49.32, 5.069), (16.63, 57.31, 5.069), (12.35, 57.09, 5.069), (5.409, -7.248, 5.069), (5.473, -14.11, 5.069), (24.2, 10.93, 5.069), (16.86, 5.736, 5.069), (23.62, 14.66, 5.069), (16.53, 14.57, 5.069), (33.58, 8.187, 5.069), (32.99, 14.66, 5.069), (42.6, 13.67, 4.934), (35.91, 18.27, 5.069), (27.66, 50.53, 5.069), (30.26, 55.39, 5.069), (33.98, 42.05, 5.069), (40.17, 43.54, 5.069), (39.97, 71.37, 5.069), (40.84, 65.29, 5.069), (28.22, 67.01, 5.069), (33.4, 63.71, 5.069), (21.75, 57.53, 5.069), (23.26, 50.63, 5.069), (40.02, 80.51, 4.349), (82.74, 0.01116, 17.91), (81.73, -6.078, 19.05), (75.3, -4.936, 18.32), (77.14, -13.69, 17.37), (81.47, -7.569, 19.18), (81.6, -11.95, 19.95), (75.03, -6.426, 18.45), (45.97, 20.27, 20.34), (48.07, 23.71, 20.75), (53.98, 24.1, 17.6), (51.24, 17.8, 16.78), (20.41, -11.61, 14.94), (20.27, -5.96, 15.06), (7.491, -9.646, 6.746), (7.54, -11.71, 6.705), (41.16, -7.445, 34.54), (41.01, -2.662, 34.66), (31.16, -4.217, 28.59), (31.21, -9.0, 28.55), (57.97, -5.49, 47.53), (57.82, -1.095, 47.65), (51.05, -0.9437, 55.16), (51.1, -6.333, 55.12), (20.07, -4.486, 40.37), (20.13, -11.35, 40.37), (31.36, -2.004, 49.42), (31.42, -8.867, 49.42), (18.34, -7.558, 41.68), (18.4, -10.54, 41.68), (17.89, -2.659, 49.15), (17.95, -9.523, 49.15), (7.075, -9.348, 28.59), (7.138, -11.3, 28.59), (8.174, -9.267, 28.91), (8.223, -11.22, 28.87), (2.146, -7.284, 38.27), (2.205, -10.27, 38.24), (15.63, -7.0, 37.75), (15.66, -9.985, 37.69), (0.0, -7.821, 42.49), (0.0, -10.81, 42.49), (0.0, -3.759, 48.77), (0.0, -10.62, 48.77), (60.97, -5.622, 46.64), (67.45, -0.2661, 55.77), (67.47, -5.004, 55.34), (61.49, -0.8325, 47.4), (73.89, -8.007, 36.65), (69.47, -8.698, 33.18), (73.84, -1.526, 36.51), (68.86, -1.101, 33.86), (71.9, -7.075, 42.45), (71.86, 0.06268, 42.49), (66.57, 0.1803, 38.06), (66.84, -7.744, 37.35), (74.85, -12.2, 22.09), (79.3, -10.78, 24.93), (79.19, -6.687, 24.35), (73.19, -5.759, 23.05), (71.51, 1.726, 42.41), (66.18, 2.654, 38.1), (79.46, -3.136, 24.23), (73.46, -2.208, 22.93), (74.49, 3.197, 22.63), (79.65, 2.947, 23.61), (68.73, 1.125, 33.39), (74.07, 0.1965, 36.43), (69.81, 9.863, 33.41), (74.44, 9.614, 35.9), (67.25, 12.42, 38.13), (71.88, 12.17, 41.88), (65.1, 4.813, 50.52), (59.49, 6.78, 46.72), (61.4, 12.64, 51.91), (65.46, 10.9, 49.99), (48.35, 15.96, 33.26), (50.45, 19.4, 33.67), (56.36, 19.79, 30.52), (53.62, 13.48, 29.7), (50.92, 12.52, 45.06), (53.02, 15.96, 45.46), (58.93, 16.36, 42.32), (56.19, 10.05, 41.49), (53.95, 10.29, 50.8), (56.05, 13.73, 51.2), (88.98, 10.77, 6.617e-08), (88.98, 10.77, 5.0), (97.86, 11.64, 6.617e-08), (97.86, 11.64, 5.0), (82.3, 28.4, -2.384e-07), (87.88, 17.42, 5.0), (91.21, 28.39, -2.384e-07), (91.21, 17.41, 5.0), (88.11, 27.48, 6.256), (81.39, 27.48, 6.266), (82.83, 25.52, 11.38), (88.11, 23.42, 16.85), (73.78, 26.42, 6.644), (63.88, 27.04, 14.46), (63.32, 23.38, 26.13), (70.11, 23.38, 24.61), (69.28, 21.53, 0.01003), (63.65, 26.77, 0.2516), (69.29, 21.51, 16.99), (61.46, 25.19, 12.38), (75.64, 20.96, 51.28), (71.82, 19.71, 59.11), (69.33, 20.96, 48.7), (64.55, 19.71, 56.58)], [], [(0, 1, 2), (1, 0, 3), (4, 5, 6), (5, 4, 7), (8, 9, 10), (9, 8, 11), (12, 13, 14), (13, 12, 15), (16, 17, 18), (17, 16, 19), (20, 21, 22), (21, 20, 23), (24, 25, 26), (25, 24, 27), (28, 29, 30), (29, 28, 31), (32, 33, 34), (33, 32, 35), (13, 36, 37), (38, 37, 39), (36, 13, 40), (38, 39, 41), (15, 40, 13), (42, 41, 43), (40, 15, 44), (42, 43, 45), (44, 15, 46), (35, 45, 47), (48, 46, 15), (35, 47, 49), (46, 48, 50), (33, 49, 51), (50, 48, 52), (53, 52, 48), (37, 38, 13), (33, 51, 54), (41, 42, 38), (55, 54, 56), (45, 35, 42), (49, 33, 35), (55, 56, 57), (58, 57, 59), (54, 55, 33), (58, 59, 60), (57, 58, 55), (61, 60, 62), (60, 61, 58), (63, 61, 62), (0, 63, 64), (63, 0, 61), (65, 0, 64), (65, 3, 0), (66, 3, 65), (67, 3, 66), (3, 67, 68), (69, 68, 67), (70, 68, 69), (68, 70, 20), (71, 20, 70), (72, 20, 71), (20, 72, 23), (73, 23, 72), (74, 23, 73), (23, 74, 75), (76, 75, 74), (77, 75, 76), (52, 53, 78), (78, 53, 79), (19, 79, 53), (79, 19, 80), (80, 19, 81), (16, 81, 19), (81, 16, 82), (82, 16, 83), (84, 83, 16), (83, 84, 85), (85, 84, 86), (87, 86, 84), (86, 87, 88), (87, 89, 88), (7, 89, 87), (7, 90, 89), (7, 91, 90), (4, 91, 7), (4, 92, 91), (93, 4, 94), (4, 93, 92), (95, 94, 96), (94, 97, 93), (94, 95, 97), (98, 96, 24), (99, 24, 26), (96, 100, 95), (101, 26, 28), (96, 98, 100), (102, 28, 30), (103, 30, 8), (75, 77, 104), (24, 105, 98), (106, 104, 77), (24, 99, 105), (107, 104, 106), (26, 108, 99), (104, 107, 10), (26, 101, 108), (109, 10, 107), (28, 110, 101), (111, 10, 109), (28, 102, 110), (10, 111, 8), (30, 112, 102), (113, 8, 111), (30, 103, 112), (8, 113, 103), (68, 22, 114), (22, 68, 20), (3, 114, 1), (114, 3, 68), (104, 115, 75), (115, 104, 116), (10, 116, 104), (116, 10, 9), (75, 21, 23), (21, 75, 115), (96, 117, 118), (117, 96, 94), (24, 118, 27), (118, 24, 96), (94, 6, 117), (6, 94, 4), (119, 14, 120), (121, 120, 122), (14, 119, 12), (123, 122, 32), (124, 12, 119), (12, 124, 125), (120, 121, 119), (122, 123, 121), (126, 32, 34), (32, 126, 123), (34, 127, 126), (128, 127, 34), (128, 129, 127), (130, 129, 128), (130, 131, 129), (132, 131, 130), (132, 133, 131), (2, 133, 132), (2, 134, 133), (2, 135, 134), (1, 135, 2), (1, 136, 135), (114, 136, 1), (114, 137, 136), (22, 137, 114), (22, 138, 137), (21, 138, 22), (138, 21, 139), (115, 139, 21), (139, 115, 140), (140, 116, 141), (116, 140, 115), (142, 125, 124), (125, 142, 143), (144, 143, 142), (143, 144, 17), (145, 17, 144), (145, 18, 17), (146, 18, 145), (146, 147, 18), (148, 147, 146), (148, 149, 147), (150, 149, 148), (151, 149, 150), (151, 5, 149), (152, 5, 151), (152, 6, 5), (153, 6, 152), (153, 117, 6), (154, 117, 153), (154, 118, 117), (155, 118, 154), (27, 155, 156), (155, 27, 118), (25, 156, 157), (31, 157, 158), (156, 25, 27), (29, 158, 159), (9, 141, 116), (141, 9, 159), (157, 31, 25), (11, 159, 9), (158, 29, 31), (159, 11, 29), (26, 31, 28), (31, 26, 25), (30, 11, 8), (11, 30, 29), (61, 2, 132), (2, 61, 0), (14, 38, 120), (38, 14, 13), (122, 35, 32), (35, 122, 42), (17, 53, 143), (53, 17, 19), (125, 15, 12), (15, 125, 48), (84, 18, 147), (18, 84, 16), (7, 149, 5), (149, 7, 87), (120, 42, 122), (42, 120, 38), (55, 130, 128), (130, 55, 58), (33, 128, 34), (128, 33, 55), (58, 132, 130), (132, 58, 61), (143, 48, 125), (48, 143, 53), (87, 147, 149), (147, 87, 84), (160, 64, 161), (162, 60, 163), (164, 113, 111), (165, 69, 67), (166, 73, 167), (168, 67, 66), (169, 47, 170), (62, 60, 171), (167, 71, 172), (173, 76, 174), (175, 107, 176), (177, 178, 108), (103, 179, 112), (91, 180, 90), (181, 182, 100), (182, 183, 100), (39, 37, 184), (51, 49, 185), (163, 57, 186), (161, 64, 187), (187, 63, 171), (160, 65, 64), (168, 65, 160), (165, 67, 188), (188, 67, 168), (189, 71, 70), (189, 70, 165), (167, 73, 72), (190, 73, 166), (175, 109, 107), (179, 191, 102), (99, 178, 105), (164, 111, 175), (164, 192, 113), (193, 181, 105), (180, 194, 90), (82, 195, 196), (197, 198, 93), (98, 181, 100), (52, 199, 50), (78, 200, 201), (46, 202, 203), (37, 36, 204), (205, 41, 206), (206, 41, 184), (49, 47, 185), (185, 47, 169), (207, 56, 208), (209, 51, 185), (57, 56, 186), (168, 66, 65), (165, 70, 69), (172, 71, 189), (167, 72, 71), (210, 77, 173), (210, 106, 77), (190, 74, 73), (210, 107, 106), (176, 107, 210), (191, 211, 102), (102, 211, 110), (178, 193, 105), (212, 177, 108), (110, 211, 101), (192, 213, 113), (198, 180, 91), (90, 194, 214), (89, 215, 88), (83, 216, 195), (80, 217, 218), (100, 183, 95), (183, 219, 95), (105, 181, 98), (80, 218, 220), (52, 201, 199), (78, 201, 52), (46, 203, 44), (79, 220, 78), (78, 220, 200), (40, 203, 221), (40, 221, 36), (36, 221, 222), (36, 222, 204), (184, 37, 204), (43, 41, 205), (45, 43, 205), (170, 45, 205), (208, 51, 209), (171, 60, 162), (64, 63, 187), (59, 57, 163), (60, 59, 163), (186, 56, 207), (173, 77, 76), (175, 111, 109), (112, 179, 102), (108, 178, 99), (211, 212, 101), (113, 213, 103), (213, 179, 103), (97, 219, 93), (219, 197, 93), (88, 215, 86), (90, 214, 89), (89, 214, 215), (81, 217, 80), (82, 217, 81), (85, 216, 83), (83, 195, 82), (95, 219, 97), (50, 199, 46), (46, 199, 202), (80, 220, 79), (44, 203, 40), (41, 39, 184), (47, 45, 170), (63, 62, 171), (56, 54, 208), (190, 76, 74), (174, 76, 190), (101, 212, 108), (93, 198, 92), (92, 198, 91), (86, 216, 85), (82, 196, 217), (54, 51, 208), (86, 223, 216), (86, 215, 223), (224, 160, 161), (160, 224, 225), (221, 227, 222), (227, 221, 228), (229, 165, 188), (165, 229, 230), (225, 168, 160), (168, 225, 231), (271, 181, 193, 232), (219, 271, 272, 197), (191, 263, 232, 211), (177, 212, 211, 232), (233, 210, 173, 264), (233, 175, 176, 210), (234, 227, 228), (234, 228, 235), (227, 234, 236), (234, 235, 237), (236, 234, 238), (234, 237, 239), (238, 234, 240), (234, 239, 241), (240, 234, 242), (1356, 1394, 1392, 1357), (242, 234, 245), (243, 244, 246), (247, 245, 234), (243, 246, 248), (245, 247, 249), (243, 248, 250), (249, 247, 251), (243, 250, 252), (251, 247, 253), (243, 252, 254), (253, 247, 255), (243, 254, 256), (255, 247, 257), (257, 247, 258), (243, 256, 259), (243, 259, 260), (244, 243, 1394, 1395), (261, 243, 260), (226, 243, 261), (226, 262, 243), (258, 247, 265), (265, 247, 266), (266, 247, 267), (247, 268, 267), (247, 224, 268), (269, 224, 247), (224, 269, 225), (269, 231, 225), (269, 229, 231), (269, 230, 229), (269, 273, 230), (269, 274, 273), (231, 188, 168), (188, 231, 229), (273, 172, 189), (172, 273, 274), (274, 167, 172), (230, 189, 165), (189, 230, 273), (274, 269, 277, 275), (270, 262, 278, 276), (269, 270, 276, 277), (181, 271, 182), (182, 271, 219, 183), (193, 178, 177, 232), (277, 276, 1382, 1383), (264, 190, 166, 275), (275, 277, 233, 264), (271, 232, 1384, 1385), (276, 278, 232, 263), (191, 179, 213, 263), (192, 164, 263, 213), (233, 263, 164, 175), (166, 167, 274, 275), (226, 198, 197, 272), (226, 194, 180, 198), (272, 278, 262, 226), (174, 190, 264, 173), (268, 161, 187), (161, 268, 224), (222, 236, 204), (236, 222, 227), (184, 240, 206), (240, 184, 238), (169, 251, 185), (251, 169, 249), (205, 245, 170), (245, 205, 242), (253, 208, 209), (208, 253, 255), (257, 186, 207), (186, 257, 258), (265, 162, 163), (162, 265, 266), (218, 246, 220), (246, 218, 248), (200, 241, 201), (241, 200, 244), (199, 237, 202), (237, 199, 239), (203, 228, 221), (228, 203, 235), (252, 217, 196), (217, 252, 250), (256, 195, 216), (195, 256, 254), (254, 196, 195), (196, 254, 252), (260, 223, 215), (223, 260, 259), (259, 216, 223), (216, 259, 256), (226, 214, 194), (214, 226, 261), (204, 238, 184), (238, 204, 236), (206, 242, 205), (242, 206, 240), (185, 253, 209), (253, 185, 251), (170, 249, 169), (249, 170, 245), (255, 207, 208), (207, 255, 257), (258, 163, 186), (163, 258, 265), (267, 187, 171), (187, 267, 268), (266, 171, 162), (171, 266, 267), (220, 244, 200), (244, 220, 246), (201, 239, 199), (239, 201, 241), (202, 235, 203), (235, 202, 237), (250, 218, 217), (218, 250, 248), (261, 215, 214), (215, 261, 260), (140, 279, 139), (279, 140, 280), (281, 133, 134), (133, 281, 282), (283, 124, 284), (124, 283, 142), (159, 285, 141), (285, 159, 286), (157, 287, 158), (287, 157, 288), (289, 154, 153), (154, 289, 290), (291, 148, 146), (148, 291, 292), (293, 135, 136), (135, 293, 294), (295, 136, 137), (136, 295, 293), (296, 137, 138), (137, 296, 295), (139, 296, 138), (296, 139, 279), (141, 280, 140), (280, 141, 285), (297, 152, 151), (152, 297, 298), (290, 155, 154), (155, 290, 299), (156, 288, 157), (288, 156, 300), (158, 286, 159), (286, 158, 287), (155, 300, 156), (300, 155, 299), (294, 134, 135), (134, 294, 281), (301, 121, 302), (121, 301, 119), (302, 123, 303), (123, 302, 121), (304, 127, 305), (127, 304, 126), (306, 129, 131), (129, 306, 307), (284, 119, 301), (119, 284, 124), (308, 142, 283), (142, 308, 144), (309, 144, 308), (144, 309, 145), (310, 151, 150), (151, 310, 297), (298, 153, 152), (153, 298, 289), (307, 127, 129), (127, 307, 305), (282, 131, 133), (131, 282, 306), (292, 150, 148), (150, 292, 310), (309, 146, 145), (146, 309, 291), (303, 126, 304), (126, 303, 123), (311, 269, 312), (269, 311, 270), (243, 313, 314), (313, 243, 262), (313, 270, 311), (270, 313, 262), (243, 315, 234), (315, 243, 314), (315, 284, 301), (315, 283, 284), (308, 315, 314), (315, 308, 283), (314, 309, 308), (314, 291, 309), (314, 292, 291), (314, 310, 292), (314, 297, 310), (313, 297, 314), (297, 313, 298), (298, 313, 289), (313, 290, 289), (313, 299, 290), (313, 300, 299), (311, 300, 313), (300, 311, 288), (288, 311, 287), (287, 311, 286), (302, 315, 301), (303, 315, 302), (304, 315, 303), (315, 304, 316), (305, 316, 304), (307, 316, 305), (306, 316, 307), (282, 316, 306), (281, 316, 282), (312, 281, 294), (312, 294, 293), (281, 312, 316), (295, 312, 293), (296, 312, 295), (279, 312, 296), (311, 279, 280), (311, 280, 285), (311, 285, 286), (279, 311, 312), (234, 316, 247), (316, 234, 315), (269, 316, 312), (316, 269, 247), (329, 330, 331), (330, 329, 332), (333, 334, 335), (334, 333, 336), (351, 352, 353), (352, 351, 354), (355, 330, 332), (356, 332, 357), (330, 355, 358), (359, 357, 360), (361, 358, 355), (362, 360, 336), (358, 361, 363), (364, 336, 333), (365, 363, 361), (366, 333, 367), (363, 365, 354), (368, 354, 365), (332, 356, 355), (357, 359, 356), (360, 362, 359), (369, 367, 370), (336, 364, 362), (333, 366, 364), (367, 369, 366), (370, 371, 369), (324, 371, 370), (324, 372, 371), (324, 373, 372), (321, 373, 324), (373, 321, 374), (375, 374, 321), (374, 375, 376), (377, 376, 375), (376, 377, 378), (343, 378, 377), (378, 343, 379), (345, 379, 343), (354, 368, 352), (380, 352, 368), (352, 380, 381), (382, 381, 380), (381, 382, 383), (384, 383, 382), (383, 384, 385), (386, 385, 384), (387, 385, 386), (387, 317, 385), (388, 317, 387), (320, 388, 389), (342, 389, 390), (337, 390, 391), (388, 320, 317), (340, 391, 392), (393, 392, 394), (395, 394, 396), (327, 396, 397), (379, 345, 398), (389, 342, 320), (347, 398, 345), (390, 337, 342), (398, 347, 399), (391, 340, 337), (349, 399, 347), (392, 393, 340), (399, 349, 397), (394, 395, 393), (325, 397, 349), (396, 327, 395), (397, 325, 327), (340, 393, 395, 1330), (346, 344, 350, 1307), (350, 348, 328, 1307), (328, 325, 1306, 1307), (343, 1306, 347, 345), (343, 377, 1309, 1306), (404, 331, 405), (406, 405, 407), (331, 404, 329), (408, 407, 351), (409, 329, 404), (410, 351, 353), (329, 409, 411), (412, 353, 413), (414, 411, 409), (415, 413, 416), (411, 414, 417), (418, 417, 414), (405, 406, 404), (407, 408, 406), (351, 410, 408), (353, 412, 410), (419, 416, 420), (413, 415, 412), (416, 419, 415), (420, 421, 419), (319, 421, 420), (319, 422, 421), (319, 423, 422), (318, 423, 319), (423, 318, 424), (341, 424, 318), (424, 341, 425), (339, 425, 341), (425, 339, 426), (338, 426, 339), (400, 427, 338), (426, 338, 427), (417, 418, 334), (428, 334, 418), (334, 428, 335), (429, 335, 428), (335, 429, 430), (431, 430, 429), (430, 431, 432), (433, 432, 431), (434, 432, 433), (434, 322, 432), (435, 322, 434), (323, 435, 436), (402, 436, 437), (435, 323, 322), (403, 437, 438), (346, 438, 439), (344, 439, 440), (350, 440, 441), (436, 402, 323), (348, 441, 442), (427, 400, 443), (401, 443, 400), (437, 403, 402), (443, 401, 444), (438, 346, 403), (326, 444, 401), (439, 344, 346), (444, 326, 442), (440, 350, 344), (328, 442, 326), (441, 348, 350), (442, 328, 348), (375, 321, 1309, 377), (370, 1309, 321, 324), (349, 347, 1306, 325), (403, 346, 1307, 1308), (331, 358, 405), (358, 331, 330), (407, 354, 351), (354, 407, 363), (334, 360, 417), (360, 334, 336), (411, 332, 329), (332, 411, 357), (367, 335, 430), (335, 367, 333), (402, 403, 1308, 323), (322, 323, 1308, 432), (395, 327, 325, 1330), (1333, 1330, 325, 328), (405, 363, 407), (363, 405, 358), (381, 416, 413), (416, 381, 383), (352, 413, 353), (413, 352, 381), (383, 420, 416), (420, 383, 385), (417, 357, 411), (357, 417, 360), (370, 430, 432), (430, 370, 367), (422, 445, 446), (445, 422, 423), (435, 447, 448), (447, 435, 434), (442, 449, 444), (449, 442, 450), (425, 451, 452), (451, 425, 426), (438, 453, 439), (453, 438, 454), (440, 455, 441), (455, 440, 456), (457, 412, 458), (412, 457, 410), (429, 459, 460), (459, 429, 428), (424, 452, 461), (452, 424, 425), (423, 461, 445), (461, 423, 424), (443, 462, 427), (462, 443, 463), (444, 463, 443), (463, 444, 449), (427, 451, 426), (451, 427, 462), (437, 464, 465), (464, 437, 436), (438, 465, 454), (465, 438, 437), (436, 448, 464), (448, 436, 435), (466, 467, 468), (469, 468, 470), (467, 466, 471), (472, 470, 457), (473, 471, 466), (471, 473, 474), (468, 469, 466), (470, 472, 469), (475, 457, 458), (457, 475, 472), (458, 476, 475), (477, 476, 458), (477, 478, 476), (479, 478, 477), (479, 480, 478), (481, 480, 479), (481, 482, 480), (446, 482, 481), (446, 483, 482), (446, 484, 483), (445, 484, 446), (445, 485, 484), (461, 485, 445), (461, 486, 485), (452, 486, 461), (452, 487, 486), (451, 487, 452), (487, 451, 488), (462, 488, 451), (488, 462, 489), (489, 463, 490), (463, 489, 462), (491, 474, 473), (474, 491, 492), (493, 492, 491), (492, 493, 459), (494, 459, 493), (494, 460, 459), (495, 460, 494), (495, 496, 460), (497, 496, 495), (497, 498, 496), (499, 498, 497), (500, 498, 499), (500, 447, 498), (501, 447, 500), (501, 448, 447), (502, 448, 501), (502, 464, 448), (503, 464, 502), (503, 465, 464), (504, 465, 503), (454, 504, 505), (504, 454, 465), (453, 505, 506), (456, 506, 507), (505, 453, 454), (455, 507, 508), (449, 490, 463), (490, 449, 508), (506, 456, 453), (450, 508, 449), (507, 455, 456), (508, 450, 455), (439, 456, 440), (456, 439, 453), (441, 450, 442), (450, 441, 455), (467, 406, 468), (406, 467, 404), (470, 410, 457), (410, 470, 408), (459, 418, 492), (418, 459, 428), (474, 409, 471), (409, 474, 414), (434, 498, 447), (498, 434, 433), (431, 460, 496), (460, 431, 429), (433, 496, 498), (496, 433, 431), (468, 408, 470), (408, 468, 406), (412, 477, 458), (477, 412, 415), (415, 479, 477), (479, 415, 419), (492, 414, 474), (414, 492, 418), (471, 404, 467), (404, 471, 409), (419, 481, 479), (481, 419, 421), (421, 446, 481), (446, 421, 422), (509, 510, 511), (510, 509, 512), (513, 514, 515), (514, 513, 516), (517, 518, 519), (518, 517, 520), (521, 510, 522), (510, 521, 511), (523, 524, 525), (524, 523, 526), (527, 528, 529), (528, 527, 530), (531, 532, 533), (532, 531, 534), (535, 536, 537), (536, 535, 538), (538, 522, 536), (522, 538, 521), (539, 512, 509), (512, 539, 540), (541, 542, 543), (542, 541, 544), (543, 540, 539), (540, 543, 542), (545, 546, 547), (546, 545, 548), (549, 529, 550), (529, 549, 527), (551, 526, 523), (526, 551, 552), (525, 544, 541), (544, 525, 524), (549, 552, 551), (552, 549, 550), (516, 537, 514), (537, 516, 535), (553, 554, 555), (554, 553, 556), (557, 515, 558), (515, 557, 513), (555, 559, 560), (559, 555, 554), (560, 534, 531), (534, 560, 559), (519, 556, 553), (556, 519, 518), (561, 562, 563), (562, 561, 564), (565, 566, 567), (566, 565, 568), (548, 569, 546), (569, 548, 570), (571, 556, 518), (572, 518, 520), (556, 571, 554), (573, 520, 562), (574, 554, 571), (554, 574, 559), (518, 572, 571), (520, 573, 572), (575, 562, 564), (562, 575, 573), (564, 576, 575), (568, 576, 564), (568, 577, 576), (565, 577, 568), (565, 578, 577), (570, 578, 565), (570, 579, 578), (548, 579, 570), (548, 580, 579), (548, 581, 580), (545, 581, 548), (545, 582, 581), (530, 582, 545), (530, 583, 582), (527, 583, 530), (527, 584, 583), (549, 584, 527), (584, 549, 585), (551, 585, 549), (585, 551, 586), (586, 523, 587), (523, 586, 551), (588, 559, 574), (559, 588, 534), (589, 534, 588), (534, 589, 532), (590, 532, 589), (590, 591, 532), (592, 591, 590), (592, 557, 591), (593, 557, 592), (593, 513, 557), (594, 513, 593), (595, 513, 594), (595, 516, 513), (596, 516, 595), (596, 535, 516), (597, 535, 596), (597, 538, 535), (598, 538, 597), (598, 521, 538), (599, 521, 598), (511, 599, 600), (599, 511, 521), (509, 600, 601), (539, 601, 602), (600, 509, 511), (543, 602, 603), (525, 587, 523), (587, 525, 603), (601, 539, 509), (541, 603, 525), (602, 543, 539), (603, 541, 543), (568, 561, 566), (561, 568, 564), (553, 604, 605), (519, 605, 606), (604, 553, 607), (517, 606, 608), (555, 607, 553), (563, 608, 609), (607, 555, 610), (561, 609, 611), (560, 610, 555), (566, 611, 612), (610, 560, 613), (531, 613, 560), (605, 519, 553), (606, 517, 519), (608, 563, 517), (609, 561, 563), (567, 612, 614), (611, 566, 561), (612, 567, 566), (614, 569, 567), (615, 569, 614), (615, 546, 569), (615, 547, 546), (616, 547, 615), (547, 616, 528), (617, 528, 616), (528, 617, 529), (618, 529, 617), (529, 618, 550), (619, 550, 618), (620, 552, 619), (550, 619, 552), (613, 531, 621), (533, 621, 531), (621, 533, 622), (623, 622, 533), (622, 623, 624), (558, 624, 623), (624, 558, 625), (515, 625, 558), (514, 625, 515), (514, 626, 625), (537, 626, 514), (627, 537, 536), (628, 536, 522), (537, 627, 626), (629, 522, 510), (630, 510, 512), (631, 512, 540), (632, 540, 542), (536, 628, 627), (633, 542, 544), (552, 620, 526), (634, 526, 620), (522, 629, 628), (526, 634, 524), (510, 630, 629), (635, 524, 634), (512, 631, 630), (524, 635, 544), (540, 632, 631), (636, 544, 635), (542, 633, 632), (544, 636, 633), (530, 547, 528), (547, 530, 545), (532, 623, 533), (623, 532, 591), (591, 558, 623), (558, 591, 557), (563, 520, 517), (520, 563, 562), (570, 567, 569), (567, 570, 565), (637, 604, 638), (604, 637, 605), (611, 639, 640), (639, 611, 609), (641, 621, 642), (621, 641, 613), (621, 643, 642), (643, 621, 622), (632, 633, 1359, 1358), (636, 635, 1359, 633), (638, 607, 644), (607, 638, 604), (645, 613, 641), (613, 645, 610), (639, 608, 646), (608, 639, 609), (647, 605, 637), (605, 647, 606), (612, 640, 648), (640, 612, 611), (649, 615, 614), (644, 610, 645), (610, 644, 607), (622, 651, 643), (651, 622, 624), (624, 650, 651), (650, 624, 625), (646, 606, 647), (606, 646, 608), (614, 648, 649), (648, 614, 612), (656, 638, 644), (659, 660, 651), (634, 1370, 1359, 635), (664, 640, 665), (665, 639, 646), (671, 646, 647), (672, 637, 656), (645, 673, 644), (673, 656, 644), (674, 675, 645), (643, 676, 642), (678, 649, 648), (680, 656, 673), (680, 673, 675), (656, 680, 672), (680, 675, 674), (672, 680, 681), (681, 680, 671), (682, 674, 676), (682, 676, 660), (674, 682, 680), (659, 682, 660), (683, 682, 659), (652, 682, 683), (684, 652, 653), (684, 653, 658), (652, 684, 682), (657, 684, 658), (666, 684, 657), (668, 684, 666), (684, 668, 685), (686, 671, 680), (671, 686, 665), (665, 686, 664), (686, 687, 664), (686, 678, 687), (686, 663, 678), (688, 663, 686), (679, 663, 688, 662), (688, 661, 662), (677, 688, 685), (688, 677, 661), (669, 685, 668), (667, 685, 669), (685, 655, 677), (670, 685, 667), (685, 654, 655), (685, 670, 654), (671, 647, 681), (672, 647, 637), (665, 646, 671), (656, 637, 638), (642, 676, 641), (651, 660, 643), (660, 676, 643), (683, 659, 651), (650, 683, 651), (665, 640, 639), (678, 648, 687), (675, 673, 645), (681, 647, 672), (641, 674, 645), (676, 674, 641), (683, 1395, 653, 652), (687, 648, 664), (664, 648, 640), (663, 649, 678), (388, 483, 484), (483, 388, 387), (596, 689, 690), (689, 596, 595), (372, 501, 500), (501, 372, 373), (580, 691, 692), (691, 580, 581), (508, 396, 490), (396, 508, 397), (693, 602, 694), (602, 693, 603), (364, 495, 494), (495, 364, 366), (576, 695, 696), (695, 576, 577), (488, 391, 487), (391, 488, 392), (697, 599, 698), (599, 697, 600), (504, 379, 505), (379, 504, 378), (699, 585, 700), (585, 699, 584), (506, 399, 507), (399, 506, 398), (701, 587, 702), (587, 701, 586), (382, 476, 478), (476, 382, 380), (592, 703, 704), (703, 592, 590), (390, 485, 486), (485, 390, 389), (598, 705, 706), (705, 598, 597), (389, 484, 485), (484, 389, 388), (597, 690, 705), (690, 597, 596), (391, 486, 487), (486, 391, 390), (599, 706, 698), (706, 599, 598), (490, 394, 489), (394, 490, 396), (694, 601, 707), (601, 694, 602), (489, 392, 488), (392, 489, 394), (707, 600, 697), (600, 707, 601), (374, 503, 502), (503, 374, 376), (582, 708, 709), (708, 582, 583), (376, 504, 503), (504, 376, 378), (583, 699, 708), (699, 583, 584), (373, 502, 501), (502, 373, 374), (581, 709, 691), (709, 581, 582), (505, 398, 506), (398, 505, 379), (700, 586, 701), (586, 700, 585), (507, 397, 508), (397, 507, 399), (702, 603, 693), (603, 702, 587), (365, 475, 368), (475, 365, 472), (588, 710, 589), (710, 588, 711), (355, 469, 361), (469, 355, 466), (571, 712, 574), (712, 571, 713), (368, 476, 380), (476, 368, 475), (589, 703, 590), (703, 589, 710), (364, 493, 362), (493, 364, 494), (576, 714, 575), (714, 576, 696), (359, 473, 356), (473, 359, 491), (573, 715, 572), (715, 573, 716), (366, 497, 495), (497, 366, 369), (577, 717, 695), (717, 577, 578), (371, 500, 499), (500, 371, 372), (579, 692, 718), (692, 579, 580), (361, 472, 365), (472, 361, 469), (574, 711, 588), (711, 574, 712), (386, 480, 482), (480, 386, 384), (594, 719, 720), (719, 594, 593), (384, 478, 480), (478, 384, 382), (593, 704, 719), (704, 593, 592), (387, 482, 483), (482, 387, 386), (595, 720, 689), (720, 595, 594), (362, 491, 359), (491, 362, 493), (575, 716, 573), (716, 575, 714), (356, 466, 355), (466, 356, 473), (572, 713, 571), (713, 572, 715), (369, 499, 497), (499, 369, 371), (578, 718, 717), (718, 578, 579), (685, 721, 684), (721, 685, 722), (723, 688, 686), (688, 723, 724), (688, 722, 685), (722, 688, 724), (723, 680, 725), (680, 723, 686), (710, 725, 726), (725, 712, 713), (725, 711, 712), (725, 710, 711), (726, 703, 710), (726, 704, 703), (726, 719, 704), (726, 720, 719), (726, 689, 720), (721, 689, 726), (689, 721, 690), (690, 721, 705), (705, 721, 706), (721, 698, 706), (721, 697, 698), (722, 697, 721), (697, 722, 707), (707, 722, 694), (694, 722, 693), (715, 725, 713), (716, 725, 715), (714, 725, 716), (725, 714, 723), (696, 723, 714), (695, 723, 696), (717, 723, 695), (718, 723, 717), (692, 723, 718), (724, 692, 691), (724, 691, 709), (724, 709, 708), (692, 724, 723), (699, 724, 708), (700, 724, 699), (722, 700, 701), (722, 701, 702), (722, 702, 693), (700, 722, 724), (725, 682, 726), (682, 725, 680), (721, 682, 684), (682, 721, 726), (727, 728, 729), (728, 727, 730), (731, 732, 733), (732, 731, 734), (735, 736, 737), (736, 735, 738), (739, 740, 741), (740, 739, 742), (743, 744, 745), (744, 743, 746), (729, 747, 748), (747, 729, 728), (749, 750, 751), (750, 749, 752), (753, 754, 755), (754, 753, 756), (757, 730, 758), (759, 758, 760), (730, 757, 728), (761, 760, 762), (763, 728, 757), (764, 762, 765), (728, 763, 747), (766, 765, 767), (768, 747, 763), (769, 767, 770), (747, 768, 746), (771, 746, 768), (758, 759, 757), (772, 770, 773), (760, 761, 759), (762, 764, 761), (765, 766, 764), (767, 769, 766), (770, 772, 769), (773, 774, 772), (738, 774, 773), (738, 775, 774), (738, 776, 775), (735, 776, 738), (776, 735, 777), (778, 777, 735), (777, 778, 779), (780, 779, 778), (779, 780, 781), (739, 781, 780), (781, 739, 782), (741, 782, 739), (746, 771, 744), (783, 744, 771), (744, 783, 784), (785, 784, 783), (784, 785, 786), (787, 786, 785), (786, 787, 731), (788, 731, 787), (789, 731, 788), (789, 734, 731), (790, 734, 789), (753, 790, 791), (756, 791, 792), (749, 792, 793), (752, 793, 794), (795, 794, 796), (790, 753, 734), (782, 741, 799), (791, 756, 753), (800, 799, 741), (792, 749, 756), (799, 800, 801), (793, 752, 749), (794, 795, 752), (748, 746, 743), (746, 748, 747), (784, 802, 803), (802, 784, 786), (802, 786, 1374, 1375), (786, 731, 1372, 1374), (744, 803, 745), (803, 744, 784), (798, 795, 796, 797), (756, 751, 754), (751, 756, 749), (734, 755, 732), (755, 734, 753), (804, 730, 727), (730, 804, 758), (738, 805, 736), (805, 738, 773), (770, 806, 807), (806, 770, 767), (739, 808, 742), (808, 739, 780), (778, 737, 809), (737, 778, 735), (773, 807, 805), (807, 773, 770), (767, 810, 806), (810, 767, 765), (811, 758, 804), (758, 811, 760), (810, 762, 812), (762, 810, 765), (780, 809, 808), (809, 780, 778), (812, 760, 811), (760, 812, 762), (729, 813, 727), (748, 814, 729), (815, 754, 816), (817, 736, 805), (748, 818, 819), (755, 754, 815), (812, 823, 810), (824, 823, 812), (727, 813, 804), (729, 814, 813), (743, 818, 748), (743, 825, 818), (745, 825, 743), (733, 826, 802), (802, 826, 827), (732, 828, 733), (830, 742, 808), (831, 740, 830), (832, 808, 809), (833, 737, 817), (807, 834, 805), (834, 817, 805), (835, 836, 807), (811, 824, 812), (748, 819, 814), (803, 837, 825), (803, 825, 745), (751, 750, 820), (816, 754, 838), (828, 755, 815), (732, 755, 828), (733, 828, 826), (840, 813, 814), (840, 814, 819), (813, 840, 841), (840, 819, 818), (841, 840, 842), (843, 818, 825), (842, 840, 824), (844, 824, 840), (843, 825, 837), (843, 837, 827), (818, 843, 840), (826, 843, 827), (828, 843, 826), (845, 828, 815), (828, 845, 843), (816, 845, 815), (838, 845, 816), (820, 845, 838), (821, 845, 820), (824, 844, 823), (823, 844, 835), (835, 844, 836), (844, 834, 836), (844, 817, 834), (846, 817, 844), (817, 846, 833), (846, 847, 833), (846, 832, 847), (831, 846, 848), (846, 830, 832), (845, 821, 848), (839, 848, 821), (846, 831, 830), (829, 848, 839), (848, 849, 831), (822, 848, 829), (848, 850, 849), (848, 822, 850), (832, 809, 847), (830, 740, 742), (798, 801, 800, 795), (833, 809, 737), (830, 808, 832), (817, 737, 736), (810, 823, 806), (804, 841, 811), (813, 841, 804), (802, 837, 803), (802, 827, 837), (754, 751, 838), (838, 751, 820), (836, 834, 807), (847, 809, 833), (806, 835, 807), (823, 835, 806), (842, 824, 811), (841, 842, 811), (757, 851, 763), (851, 757, 852), (853, 797, 854), (797, 853, 798), (789, 855, 856), (855, 789, 788), (775, 857, 858), (857, 775, 776), (785, 859, 860), (859, 785, 783), (793, 861, 862), (861, 793, 792), (791, 863, 864), (863, 791, 790), (764, 865, 761), (865, 764, 866), (867, 782, 868), (782, 867, 781), (768, 869, 771), (869, 768, 870), (763, 870, 768), (870, 763, 851), (771, 859, 783), (859, 771, 869), (788, 871, 855), (871, 788, 787), (787, 860, 871), (860, 787, 785), (872, 794, 873), (794, 872, 796), (873, 793, 862), (793, 873, 794), (854, 796, 872), (796, 854, 797), (792, 864, 861), (864, 792, 791), (790, 856, 863), (856, 790, 789), (759, 852, 757), (852, 759, 874), (772, 875, 876), (875, 772, 774), (774, 858, 875), (858, 774, 775), (766, 877, 878), (877, 766, 769), (779, 867, 879), (867, 779, 781), (776, 880, 857), (880, 776, 777), (881, 798, 853), (798, 881, 801), (868, 799, 882), (799, 868, 782), (882, 801, 881), (801, 882, 799), (766, 866, 764), (866, 766, 878), (761, 874, 759), (874, 761, 865), (777, 879, 880), (879, 777, 779), (769, 876, 877), (876, 769, 772), (883, 843, 884), (843, 883, 840), (848, 885, 845), (885, 848, 886), (885, 843, 845), (843, 885, 884), (846, 886, 848), (886, 846, 887), (869, 883, 884), (883, 851, 852), (883, 870, 851), (883, 869, 870), (884, 859, 869), (884, 860, 859), (884, 871, 860), (884, 855, 871), (884, 856, 855), (885, 856, 884), (856, 885, 863), (863, 885, 864), (864, 885, 861), (885, 862, 861), (885, 873, 862), (886, 873, 885), (873, 886, 872), (872, 886, 854), (854, 886, 853), (874, 883, 852), (865, 883, 874), (866, 883, 865), (883, 866, 888), (878, 888, 866), (877, 888, 878), (876, 888, 877), (875, 888, 876), (858, 888, 875), (887, 858, 857), (887, 857, 880), (887, 880, 879), (858, 887, 888), (867, 887, 879), (868, 887, 867), (886, 868, 882), (886, 882, 881), (886, 881, 853), (868, 886, 887), (888, 846, 844), (846, 888, 887), (888, 840, 883), (840, 888, 844), (890, 897, 889), (900, 889, 897), (902, 890, 1179), (891, 1216, 1256, 1181), (898, 897, 890, 899), (917, 903, 905, 916), (1179, 1180, 904, 902), (900, 903, 917, 889), (908, 911, 910, 909), (901, 899, 890, 902), (1180, 911, 906, 904), (908, 907, 906, 911), (1196, 1271, 1260, 1185), (910, 911, 912), (913, 912, 911), (912, 913, 914), (893, 914, 913), (914, 893, 915), (894, 915, 893), (918, 917, 916), (923, 924, 895, 922), (1162, 1164, 1239, 1237), (895, 917, 920), (922, 895, 920, 921), (895, 924, 925), (896, 925, 926), (927, 926, 928), (929, 928, 930), (892, 930, 931), (915, 894, 932), (917, 918, 919, 920), (925, 896, 895), (926, 927, 896), (932, 894, 891), (928, 929, 927), (933, 932, 891, 931), (930, 892, 929), (931, 891, 892), (961, 934, 935), (961, 935, 940), (934, 961, 962), (961, 940, 939), (962, 961, 963), (964, 939, 946), (963, 961, 945), (965, 945, 961), (964, 946, 958), (964, 958, 948), (939, 964, 961), (947, 964, 948), (949, 964, 947), (966, 949, 936), (949, 966, 964), (937, 966, 936), (959, 966, 937), (941, 966, 959), (942, 966, 941), (945, 965, 944), (944, 965, 956), (956, 965, 957), (965, 955, 957), (965, 938, 955), (967, 938, 965), (938, 967, 954), (967, 968, 954), (967, 953, 968), (952, 967, 969), (967, 951, 953), (966, 942, 969), (960, 969, 942), (967, 952, 951), (950, 969, 960), (969, 970, 952), (943, 969, 950), (969, 971, 970), (969, 943, 971), (897, 972, 900), (972, 897, 973), (974, 930, 975), (930, 974, 931), (921, 976, 977), (976, 921, 920), (908, 978, 979), (978, 908, 909), (918, 980, 981), (980, 918, 916), (925, 982, 983), (982, 925, 924), (923, 984, 985), (984, 923, 922), (901, 986, 899), (986, 901, 987), (988, 915, 989), (915, 988, 914), (903, 990, 905), (990, 903, 991), (900, 991, 903), (991, 900, 972), (905, 980, 916), (980, 905, 990), (920, 992, 976), (992, 920, 919), (919, 981, 992), (981, 919, 918), (993, 926, 994), (926, 993, 928), (994, 925, 983), (925, 994, 926), (975, 928, 993), (928, 975, 930), (924, 985, 982), (985, 924, 923), (922, 977, 984), (977, 922, 921), (898, 973, 897), (973, 898, 995), (906, 996, 997), (996, 906, 907), (907, 979, 996), (979, 907, 908), (902, 998, 999), (998, 902, 904), (912, 988, 1000), (988, 912, 914), (909, 1001, 978), (1001, 909, 910), (1002, 931, 974), (931, 1002, 933), (989, 932, 1003), (932, 989, 915), (1003, 933, 1002), (933, 1003, 932), (902, 987, 901), (987, 902, 999), (899, 995, 898), (995, 899, 986), (910, 1000, 1001), (1000, 910, 912), (904, 997, 998), (997, 904, 906), (1004, 964, 1005), (964, 1004, 961), (969, 1006, 966), (1006, 969, 1007), (1006, 964, 966), (964, 1006, 1005), (967, 1007, 969), (1007, 967, 1008), (990, 1004, 1005), (1004, 972, 973), (1004, 991, 972), (1004, 990, 991), (1005, 980, 990), (1005, 981, 980), (1005, 992, 981), (1005, 976, 992), (1005, 977, 976), (1006, 977, 1005), (977, 1006, 984), (984, 1006, 985), (985, 1006, 982), (1006, 983, 982), (1006, 994, 983), (1007, 994, 1006), (994, 1007, 993), (993, 1007, 975), (975, 1007, 974), (995, 1004, 973), (986, 1004, 995), (987, 1004, 986), (1004, 987, 1009), (999, 1009, 987), (998, 1009, 999), (997, 1009, 998), (996, 1009, 997), (979, 1009, 996), (1008, 979, 978), (1008, 978, 1001), (1008, 1001, 1000), (979, 1008, 1009), (988, 1008, 1000), (989, 1008, 988), (1007, 989, 1003), (1007, 1003, 1002), (1007, 1002, 974), (989, 1007, 1008), (1009, 967, 965), (967, 1009, 1008), (1009, 961, 1004), (961, 1009, 965), (1010, 1011, 1012), (1011, 1010, 1013), (1014, 1015, 1016), (1015, 1014, 1017), (1018, 1019, 1020), (1019, 1018, 1021), (1023, 1024, 1025), (1024, 1023, 1026), (1012, 1027, 1028), (1027, 1012, 1011), (1029, 1030, 1031), (1030, 1029, 1032), (1033, 1034, 1035), (1034, 1033, 1036), (1037, 1013, 1038), (1040, 1039, 1038, 1042), (1013, 1037, 1011), (1041, 1011, 1037), (1011, 1041, 1027), (1044, 1027, 1041), (1027, 1044, 1026), (1046, 1026, 1044), (1038, 1039, 1037), (1045, 1043, 1042, 1038), (1050, 1022, 1051), (1026, 1046, 1024), (1055, 1024, 1046), (1024, 1055, 1056), (1057, 1056, 1055), (1056, 1057, 1058), (1059, 1058, 1057), (1058, 1059, 1018), (1060, 1018, 1059), (1061, 1018, 1060), (1061, 1021, 1018), (1062, 1021, 1061), (1033, 1062, 1063), (1036, 1063, 1064), (1029, 1064, 1065), (1032, 1065, 1066), (1067, 1066, 1068), (1062, 1033, 1021), (1069, 1068, 1070), (1016, 1070, 1071), (1063, 1036, 1033), (1064, 1029, 1036), (1065, 1032, 1029), (1066, 1067, 1032), (1072, 1074, 1071, 1073), (1068, 1069, 1067), (1014, 1071, 1074), (1070, 1016, 1069), (1071, 1014, 1016), (1028, 1026, 1023), (1026, 1028, 1027), (1056, 1075, 1076), (1075, 1056, 1058), (1058, 1020, 1075), (1020, 1058, 1018), (1024, 1076, 1025), (1076, 1024, 1056), (1069, 1077, 1067), (1077, 1069, 1078), (1067, 1030, 1032), (1030, 1067, 1077), (1016, 1078, 1069), (1078, 1016, 1015), (1036, 1031, 1034), (1031, 1036, 1029), (1021, 1035, 1019), (1035, 1021, 1033), (1012, 1079, 1010), (1028, 1080, 1012), (1081, 1034, 1082), (1028, 1084, 1085), (1035, 1034, 1081), (1030, 1077, 1086), (1086, 1077, 1087), (1015, 1017, 1088), (1074, 1051, 1022, 1156), (1012, 1080, 1079), (1023, 1084, 1028), (1023, 1091, 1084), (1025, 1091, 1023), (1020, 1092, 1075), (1075, 1092, 1093), (1019, 1094, 1020), (1077, 1078, 1087), (1078, 1015, 1095), (1095, 1015, 1088), (1028, 1085, 1080), (1076, 1103, 1091), (1076, 1091, 1025), (1031, 1030, 1086), (1082, 1034, 1104), (1094, 1035, 1081), (1019, 1035, 1094), (1020, 1094, 1092), (1087, 1078, 1105), (1106, 1079, 1080), (1106, 1080, 1085), (1079, 1106, 1107), (1106, 1085, 1084), (1107, 1106, 1108), (1109, 1084, 1091), (1108, 1106, 1090), (1110, 1090, 1106), (1109, 1091, 1103), (1109, 1103, 1093), (1084, 1109, 1106), (1092, 1109, 1093), (1094, 1109, 1092), (1111, 1094, 1081), (1094, 1111, 1109), (1082, 1111, 1081), (1104, 1111, 1082), (1086, 1111, 1104), (1087, 1111, 1086), (1090, 1110, 1089), (1089, 1110, 1101), (1101, 1110, 1102), (1110, 1100, 1102), (1110, 1083, 1100), (1112, 1083, 1110), (1083, 1112, 1099), (1112, 1113, 1099), (1112, 1098, 1113), (1097, 1112, 1114), (1112, 1096, 1098), (1111, 1087, 1114), (1105, 1114, 1087), (1112, 1097, 1096), (1095, 1114, 1105), (1114, 1115, 1097), (1088, 1114, 1095), (1114, 1116, 1115), (1114, 1088, 1116), (1105, 1078, 1095), (1075, 1103, 1076), (1075, 1093, 1103), (1034, 1031, 1104), (1104, 1031, 1086), (1037, 1117, 1041), (1117, 1037, 1118), (1119, 1070, 1120), (1070, 1119, 1071), (1061, 1121, 1122), (1121, 1061, 1060), (1049, 1123, 1124), (1123, 1049, 1050), (1057, 1125, 1126), (1125, 1057, 1055), (1065, 1127, 1128), (1127, 1065, 1064), (1063, 1129, 1130), (1129, 1063, 1062), (1042, 1131, 1040), (1131, 1042, 1132), (1133, 1054, 1134), (1054, 1133, 1053), (1044, 1135, 1046), (1135, 1044, 1136), (1041, 1136, 1044), (1136, 1041, 1117), (1046, 1125, 1055), (1125, 1046, 1135), (1060, 1137, 1121), (1137, 1060, 1059), (1059, 1126, 1137), (1126, 1059, 1057), (1138, 1066, 1139), (1066, 1138, 1068), (1139, 1065, 1128), (1065, 1139, 1066), (1120, 1068, 1138), (1068, 1120, 1070), (1064, 1130, 1127), (1130, 1064, 1063), (1062, 1122, 1129), (1122, 1062, 1061), (1039, 1118, 1037), (1118, 1039, 1140), (1047, 1141, 1142), (1141, 1047, 1048), (1048, 1124, 1141), (1124, 1048, 1049), (1043, 1143, 1144), (1143, 1043, 1045), (1052, 1133, 1145), (1133, 1052, 1053), (1050, 1146, 1123), (1146, 1050, 1051), (1147, 1071, 1119), (1071, 1147, 1073), (1134, 1072, 1148), (1072, 1134, 1054), (1148, 1073, 1147), (1073, 1148, 1072), (1043, 1132, 1042), (1132, 1043, 1144), (1040, 1140, 1039), (1140, 1040, 1131), (1051, 1145, 1146), (1145, 1051, 1052), (1045, 1142, 1143), (1142, 1045, 1047), (1149, 1109, 1150), (1109, 1149, 1106), (1114, 1151, 1111), (1151, 1114, 1152), (1151, 1109, 1111), (1109, 1151, 1150), (1112, 1152, 1114), (1152, 1112, 1153), (1135, 1149, 1150), (1149, 1117, 1118), (1149, 1136, 1117), (1149, 1135, 1136), (1150, 1125, 1135), (1150, 1126, 1125), (1150, 1137, 1126), (1150, 1121, 1137), (1150, 1122, 1121), (1151, 1122, 1150), (1122, 1151, 1129), (1129, 1151, 1130), (1130, 1151, 1127), (1151, 1128, 1127), (1151, 1139, 1128), (1152, 1139, 1151), (1139, 1152, 1138), (1138, 1152, 1120), (1120, 1152, 1119), (1140, 1149, 1118), (1131, 1149, 1140), (1132, 1149, 1131), (1149, 1132, 1154), (1144, 1154, 1132), (1143, 1154, 1144), (1142, 1154, 1143), (1141, 1154, 1142), (1124, 1154, 1141), (1153, 1124, 1123), (1153, 1123, 1146), (1153, 1146, 1145), (1124, 1153, 1154), (1133, 1153, 1145), (1134, 1153, 1133), (1152, 1134, 1148), (1152, 1148, 1147), (1152, 1147, 1119), (1134, 1152, 1153), (1154, 1112, 1110), (1112, 1154, 1153), (1154, 1106, 1149), (1106, 1154, 1110), (1074, 1156, 1155, 1014), (1181, 1256, 1270, 1195), (1022, 1211, 1286, 1227), (741, 1161, 1162, 800), (1180, 1178, 1253, 1255), (1196, 1194, 1269, 1271), (1013, 1169, 1170, 1038), (1179, 1254, 1391, 1389), (1204, 1279, 1224, 917), (795, 1176, 1175, 752), (1208, 1283, 1277, 1202), (1162, 1237, 1213, 800), (927, 929, 1226, 1225), (1209, 1284, 1282, 1207), (1178, 1176, 1251, 1253), (1194, 1191, 1266, 1269), (1199, 1180, 1255, 1274), (1175, 1177, 1252, 1250), (1166, 1193, 1268, 1241), (1201, 1276, 1285, 1210), (1157, 1159, 1234, 1232), (1189, 1264, 1284, 1209), (795, 1212, 1251, 1176), (913, 911, 1222, 1223), (1208, 1206, 1281, 1283), (1156, 1022, 1227, 1231), (1054, 1053, 1074, 1072), (1074, 1053, 1052, 1051), (1048, 1047, 1045, 1038), (1211, 1022, 1050, 1049), (1038, 1211, 1049, 1048), (1248, 1249, 1224, 1214), (1222, 1275, 1274, 1255), (1278, 1220, 1224, 1279), (1231, 1230, 1232, 1233), (1233, 1232, 1234, 1235), (1236, 1237, 1239, 1238), (1238, 1239, 1241, 1240), (1267, 1266, 1243, 1242), (1244, 1245, 1247, 1246), (1246, 1247, 1249, 1248), (1251, 1250, 1252, 1253), (1253, 1252, 1254, 1255), (1217, 1257, 1256, 1216), (1261, 1259, 1258, 1260), (1257, 1261, 1260, 1256), (1257, 1262, 1263, 1261), (1262, 1264, 1265, 1263), (1233, 1235, 1265, 1264), (1240, 1241, 1299, 1298), (1266, 1241, 1268, 1269), (1269, 1268, 1270, 1271), (1260, 1271, 1270, 1256), (1270, 1268, 1272, 1273), (1273, 1272, 1274, 1275), (1285, 1276, 1277, 1284), (1276, 1278, 1279, 1277), (1247, 1245, 1280, 1281), (1281, 1280, 1282, 1283), (1262, 1285, 1284, 1264), (1277, 1283, 1282, 1284), (1163, 1161, 1236, 1238), (1211, 1038, 1228, 1286), (1182, 1257, 1217, 892), (1193, 1197, 1272, 1268), (895, 1220, 1278, 1203), (1164, 1166, 1241, 1239), (795, 800, 1213, 1212), (1198, 1195, 1270, 1273), (1185, 1260, 1258, 1183), (1165, 1163, 1238, 1240), (1197, 1199, 1274, 1272), (893, 913, 1223, 1218), (1191, 1168, 1243, 1266), (1200, 1198, 1273, 1275), (1184, 1259, 1261, 1186), (1192, 1165, 1240, 1267), (1170, 1245, 1228, 1038), (895, 896, 1221, 1220), (1174, 917, 1224, 1249), (911, 1200, 1275, 1222), (1210, 1285, 1262, 1187), (1186, 1261, 1263, 1188), (1187, 1262, 1257, 1182), (891, 894, 1219, 1216), (889, 1173, 1248, 1214), (896, 927, 1225, 1221), (1202, 1277, 1279, 1204), (1179, 890, 1215, 1254), (894, 893, 1218, 1219), (1203, 1278, 1276, 1201), (1188, 1263, 1265, 1190), (1171, 1169, 1244, 1246), (1170, 1205, 1280, 1245), (1160, 1190, 1265, 1235), (890, 889, 1214, 1215), (1172, 1174, 1249, 1247), (1014, 1155, 1230, 1017), (1206, 1172, 1247, 1281), (1189, 1158, 1233, 1264), (929, 892, 1217, 1226), (1173, 1171, 1246, 1248), (1155, 1157, 1232, 1230), (1205, 1207, 1282, 1280), (1167, 1192, 1267, 1242), (1158, 1156, 1231, 1233), (1010, 1244, 1169, 1013), (740, 1236, 1161, 741), (750, 752, 1175, 1250), (1250, 1251, 1212, 750), (740, 1213, 1237, 1236), (849, 850, 740, 831), (822, 829, 1212, 1213), (829, 839, 821, 1212), (820, 750, 1229, 1287), (1229, 1289, 1349, 1350), (750, 1212, 1289, 1229), (1212, 821, 1288, 1289), (821, 820, 1287, 1288), (740, 850, 1292, 1290), (1341, 1338, 1332, 1330), (822, 1213, 1293, 1291), (1213, 740, 1290, 1293), (850, 822, 1291, 1292), (952, 1219, 1218, 951), (953, 951, 1218, 1223), (953, 1223, 1222, 968), (970, 1216, 1219, 952), (941, 959, 1220, 1221), (942, 941, 1221, 1225), (960, 942, 1225, 1226), (960, 1226, 1217, 950), (934, 1215, 1214, 935), (934, 962, 1254, 1215), (1179, 1177, 1178, 1180), (1177, 1175, 1176, 1178), (1161, 1163, 1164, 1162), (1164, 1163, 1165, 1166), (1165, 1192, 1191, 1166), (1191, 1192, 1167, 1168), (1166, 1191, 1194, 1193), (1194, 1196, 1195, 1193), (1193, 1195, 1198, 1197), (1197, 1198, 1200, 1199), (1199, 1200, 911, 1180), (1195, 1196, 1185, 1181), (1185, 1183, 1184, 1186), (1185, 1186, 1182, 1181), (1181, 1182, 892, 891), (1186, 1188, 1187, 1182), (1188, 1190, 1189, 1187), (1210, 1187, 1189, 1209), (1210, 1209, 1202, 1201), (1202, 1204, 1203, 1201), (895, 1203, 1204, 917), (889, 917, 1174, 1173), (1172, 1171, 1173, 1174), (1207, 1208, 1202, 1209), (1205, 1206, 1208, 1207), (1169, 1206, 1205, 1170), (1171, 1172, 1206, 1169), (1190, 1160, 1158, 1189), (1157, 1158, 1160, 1159), (1157, 1155, 1156, 1158), (959, 937, 936, 1220), (1220, 936, 949, 1224), (949, 947, 948, 1224), (948, 958, 946, 1224), (939, 1214, 1224, 946), (939, 940, 935, 1214), (970, 971, 943, 1216), (1216, 943, 950, 1217), (1227, 1017, 1230, 1231), (1228, 1245, 1244, 1010), (1107, 1108, 1010, 1079), (1090, 1228, 1010, 1108), (1101, 1228, 1090, 1089), (1100, 1228, 1101, 1102), (1083, 1286, 1228, 1100), (1083, 1099, 1227, 1286), (1099, 1113, 1098, 1227), (1098, 1096, 1097, 1227), (1088, 1017, 1115, 1116), (1115, 1017, 1227, 1097), (938, 954, 968, 1222), (938, 1222, 1255, 955), (956, 957, 955, 1255), (956, 1255, 945, 944), (963, 945, 1294, 1295), (1296, 1295, 1363, 1364), (945, 1255, 1297, 1294), (1254, 963, 1295, 1296), (1255, 1254, 1296, 1297), (963, 1254, 962), (1300, 1301, 1305, 1304), (1267, 1240, 1298, 1301), (1300, 1266, 1318, 1320), (1241, 1266, 1300, 1299), (1303, 1304, 1308, 1307), (1301, 1298, 1302, 1305), (1299, 1300, 1304, 1303), (1298, 1299, 1303, 1302), (370, 432, 1308, 1309), (1302, 1303, 1307, 1306), (1305, 1309, 1313, 1311), (1305, 1302, 1306, 1309), (1311, 1313, 1317, 1315), (1309, 1308, 1312, 1313), (1304, 1305, 1311, 1310), (1308, 1304, 1310, 1312), (1316, 1314, 1326, 1328), (1313, 1312, 1316, 1317), (1312, 1310, 1314, 1316), (1310, 1311, 1315, 1314), (1318, 1319, 1323, 1322), (1301, 1300, 1320, 1321), (1267, 1301, 1321, 1319), (1266, 1267, 1319, 1318), (1322, 1323, 1327, 1326), (1320, 1318, 1322, 1324), (1321, 1320, 1324, 1325), (1319, 1321, 1325, 1323), (1315, 1325, 1324, 1314), (1323, 1325, 1315, 1327), (1315, 1317, 1329, 1327), (1317, 1316, 1328, 1329), (1322, 1326, 1314, 1324), (1332, 1331, 1333, 1330), (1338, 1339, 1331, 1332), (1339, 1340, 1333, 1331), (1340, 1341, 1330, 1333), (1332, 337, 340, 1330), (337, 1332, 320, 342), (385, 317, 320, 1332), (385, 1332, 1331, 420), (420, 1331, 318, 319), (339, 341, 318, 1331), (400, 338, 339, 1331), (400, 1331, 1333, 401), (401, 1333, 328, 326), (1345, 1342, 1335, 1337), (1344, 1345, 1337, 1336), (1343, 1344, 1336, 1334), (1342, 1343, 1334, 1335), (1337, 1335, 1341, 1340), (1340, 1339, 1346, 1347), (1334, 1336, 1339, 1338), (1335, 1334, 1338, 1341), (1290, 1292, 1343, 1342), (1292, 1291, 1344, 1343), (1293, 1345, 1349, 1289), (1293, 1290, 1342, 1345), (1336, 1337, 1352, 1353), (1291, 1293, 1289, 1288), (1345, 1344, 1348, 1349), (1344, 1291, 1288, 1348), (1350, 1349, 1352, 1354), (1287, 1229, 1350, 1351), (1339, 1336, 1353, 1346), (1288, 1287, 1351, 1348), (1337, 1340, 1347, 1352), (1354, 1352, 1347, 1356), (1348, 1351, 1355, 1353), (1349, 1348, 1353, 1352), (1351, 1350, 1354, 1355), (1346, 1357, 1361, 1358), (1353, 1355, 1357, 1346), (1355, 1354, 1356, 1357), (1393, 1361, 1357, 1392), (1347, 1346, 1358, 1359), (1356, 1347, 1359, 1360), (1364, 1363, 1367, 1368), (1297, 1296, 1364, 1365), (1294, 1297, 1365, 1362), (1295, 1294, 1362, 1363), (1366, 1369, 1359, 1370), (1365, 1364, 1368, 1369), (1362, 1365, 1369, 1366), (1363, 1362, 1366, 1367), (1367, 1366, 1370, 1371), (1368, 1367, 1371, 1360), (1369, 1368, 1360, 1359), (1375, 1374, 1378, 1379), (1374, 1372, 1376, 1378), (731, 733, 1373, 1372), (733, 802, 1375, 1373), (1373, 1375, 1379, 1377), (1372, 1373, 1377, 1376), (1378, 1380, 1383, 1379), (263, 233, 1380, 1381), (276, 263, 1381, 1382), (233, 277, 1383, 1380), (1377, 1379, 1383, 1382), (1376, 1381, 1380, 1378), (1377, 1382, 1381, 1376), (1387, 1390, 1388, 1384), (232, 278, 1387, 1384), (278, 272, 1386, 1387), (272, 271, 1385, 1386), (1385, 1384, 1388, 1389), (1254, 1252, 1390, 1391), (1177, 1179, 1389, 1388), (1252, 1177, 1388, 1390), (1385, 1389, 1391, 1386), (1386, 1391, 1390, 1387), (234, 241, 1393, 1392), (243, 234, 1392, 1394), (241, 244, 1395, 1393), (668, 666, 657, 1395), (1394, 1356, 1360, 1395), (667, 669, 1360, 670), (668, 1395, 1360, 669), (670, 1360, 1371, 654), (677, 655, 654, 1371), (677, 1371, 662, 661), (662, 1371, 1370, 679), (649, 663, 679, 1370), (634, 620, 619, 1370), (618, 617, 1370, 619), (617, 616, 649, 1370), (616, 615, 649), (657, 658, 653, 1395), (1395, 683, 650, 1393), (631, 632, 1358, 630), (630, 1358, 1361, 629), (1361, 1393, 650, 629), (628, 629, 650, 627), (650, 625, 626, 627)])
_k = {(1031, 1034): 1.0, (961, 1004): 1.0, (280, 285): 1.0, (288, 300): 1.0, (855, 856): 1.0, (517, 519): 1.0, (1138, 1139): 1.0, (191, 211): 1.0, (55, 58): 1.0, (862, 873): 1.0, (941, 959): 1.0, (50, 52): 1.0, (1030, 1031): 1.0, (965, 1009): 1.0, (173, 174): 1.0, (866, 878): 1.0, (635, 636): 1.0, (291, 309): 1.0, (1040, 1042): 1.0, (932, 933): 1.0, (398, 399): 1.0, (849, 850): 1.0, (166, 167): 1.0, (186, 207): 1.0, (652, 683): 1.0, (279, 280): 1.0, (273, 274): 1.0, (48, 53): 1.0, (1127, 1128): 1.0, (732, 733): 1.0, (7, 87): 1.0, (179, 191): 1.0, (77, 106): 1.0, (749, 756): 1.0, (178, 193): 1.0, (49, 51): 1.0, (867, 879): 1.0, (4, 94): 1.0, (525, 541): 1.0, (942, 960): 1.0, (632, 633): 1.0, (731, 734): 1.0, (281, 294): 1.0, (524, 526): 1.0, (391, 392): 1.0, (192, 213): 1.0, (54, 56): 1.0, (1026, 1027): 1.0, (513, 516): 1.0, (177, 178): 1.0, (631, 632): 1.0, (936, 949): 1.0, (1029, 1032): 1.0, (196, 217): 1.0, (43, 45): 1.0, (402, 403): 1.0, (529, 550): 1.0, (21, 115): 1.0, (514, 515): 1.0, (185, 209): 1.0, (858, 875): 1.0, (389, 390): 1.0, (1132, 1144): 1.0, (60, 62): 1.0, (527, 530): 1.0, (283, 284): 1.0, (269, 270): 1.0, (167, 172): 1.0, (639, 640): 1.0, (749, 752): 1.0, (194, 214): 1.0, (388, 389): 1.0, (1133, 1145): 1.0, (925, 926): 1.0, (289, 298): 1.0, (861, 862): 1.0, (740, 742): 1.0, (234, 315): 1.0, (338, 400): 1.0, (387, 388): 1.0, (1044, 1046): 1.0, (1039, 1040): 1.0, (281, 282): 1.0, (181, 182): 1.0, (840, 844): 1.0, (507, 508): 1.0, (1147, 1148): 1.0, (1125, 1126): 1.0, (637, 638): 1.0, (739, 741): 1.0, (522, 536): 1.0, (868, 882): 1.0, (184, 204): 1.0, (521, 538): 1.0, (1045, 1047): 1.0, (390, 391): 1.0, (10, 104): 1.0, (62, 63): 1.0, (1037, 1041): 1.0, (861, 864): 1.0, (841, 842): 1.0, (840, 843): 1.0, (1128, 1139): 1.0, (174, 190): 1.0, (924, 925): 1.0, (859, 869): 1.0, (63, 64): 1.0, (22, 114): 1.0, (505, 506): 1.0, (1149, 1150): 1.0, (184, 206): 1.0, (641, 645): 1.0, (400, 401): 1.0, (195, 216): 1.0, (921, 922): 1.0, (944, 956): 1.0, (418, 428): 1.0, (51, 54): 1.0, (41, 43): 1.0, (865, 866): 1.0, (158, 159): 1.0, (528, 529): 1.0, (1150, 1151): 1.0, (1126, 1137): 1.0, (409, 414): 1.0, (939, 946): 1.0, (725, 726): 1.0, (410, 412): 1.0, (922, 923): 1.0, (40, 44): 1.0, (447, 498): 1.0, (290, 299): 1.0, (169, 170): 1.0, (633, 636): 1.0, (1151, 1152): 1.0, (727, 729): 1.0, (750, 751): 1.0, (1023, 1028): 1.0, (27, 118): 1.0, (923, 924): 1.0, (164, 175): 1.0, (0, 61): 1.0, (863, 864): 1.0, (506, 507): 1.0, (634, 635): 1.0, (162, 171): 1.0, (382, 384): 1.0, (920, 921): 1.0, (38, 42): 1.0, (655, 677): 1.0, (1149, 1154): 1.0, (160, 168): 1.0, (532, 534): 1.0, (381, 383): 1.0, (293, 295): 1.0, (37, 39): 1.0, (260, 261): 1.0, (869, 870): 1.0, (334, 417): 1.0, (1125, 1135): 1.0, (384, 386): 1.0, (1054, 1072): 1.0, (36, 40): 1.0, (1131, 1140): 1.0, (259, 260): 1.0, (659, 683): 1.0, (1127, 1130): 1.0, (622, 624): 1.0, (857, 880): 1.0, (526, 552): 1.0, (39, 41): 1.0, (33, 35): 1.0, (346, 403): 1.0, (531, 533): 1.0, (182, 183): 1.0, (160, 161): 1.0, (1043, 1045): 1.0, (408, 410): 1.0, (204, 222): 1.0, (295, 296): 1.0, (257, 258): 1.0, (32, 34): 1.0, (843, 845): 1.0, (52, 78): 1.0, (203, 221): 1.0, (865, 874): 1.0, (895, 1203): 1.0, (656, 673): 1.0, (844, 846): 1.0, (558, 623): 1.0, (845, 848): 1.0, (536, 537): 1.0, (380, 382): 1.0, (744, 746): 1.0, (510, 522): 1.0, (1124, 1141): 1.0, (535, 538): 1.0, (297, 310): 1.0, (1129, 1130): 1.0, (621, 622): 1.0, (524, 544): 1.0, (743, 745): 1.0, (511, 521): 1.0, (197, 219): 1.0, (1110, 1112): 1.0, (386, 387): 1.0, (1024, 1026): 1.0, (934, 962): 1.0, (826, 828): 1.0, (938, 954): 1.0, (404, 406): 1.0, (918, 919): 1.0, (299, 300): 1.0, (59, 60): 1.0, (254, 256): 1.0, (826, 827): 1.0, (510, 512): 1.0, (1153, 1154): 1.0, (35, 42): 1.0, (938, 955): 1.0, (58, 61): 1.0, (405, 407): 1.0, (56, 57): 1.0, (253, 255): 1.0, (176, 210): 1.0, (509, 511): 1.0, (162, 163): 1.0, (743, 748): 1.0, (616, 617): 1.0, (528, 547): 1.0, (527, 549): 1.0, (546, 569): 1.0, (943, 950): 1.0, (406, 408): 1.0, (917, 1204): 1.0, (297, 298): 1.0, (1023, 1025): 1.0, (937, 959): 1.0, (1131, 1132): 1.0, (617, 618): 1.0, (746, 747): 1.0, (643, 651): 1.0, (766, 769): 1.0, (1041, 1044): 1.0, (17, 143): 1.0, (1042, 1043): 1.0, (944, 945): 1.0, (919, 920): 1.0, (256, 259): 1.0, (404, 409): 1.0, (846, 848): 1.0, (867, 868): 1.0, (1152, 1153): 1.0, (896, 927): 1.0, (728, 730): 1.0, (180, 194): 1.0, (1109, 1111): 1.0, (661, 677): 1.0, (523, 551): 1.0, (619, 620): 1.0, (1106, 1110): 1.0, (180, 198): 1.0, (548, 570): 1.0, (951, 953): 1.0, (57, 59): 1.0, (78, 79): 1.0, (36, 37): 1.0, (881, 882): 1.0, (833, 847): 1.0, (727, 804): 1.0, (200, 220): 1.0, (829, 839): 1.0, (142, 144): 1.0, (644, 645): 1.0, (710, 711): 1.0, (25, 31): 1.0, (383, 385): 1.0, (426, 427): 1.0, (660, 676): 1.0, (883, 888): 1.0, (255, 257): 1.0, (879, 880): 1.0, (200, 201): 1.0, (738, 773): 1.0, (618, 619): 1.0, (711, 712): 1.0, (832, 847): 1.0, (247, 316): 1.0, (951, 952): 1.0, (1007, 1008): 1.0, (739, 780): 1.0, (487, 488): 1.0, (765, 767): 1.0, (713, 715): 1.0, (708, 709): 1.0, (274, 275): 1.0, (429, 431): 1.0, (1100, 1102): 1.0, (947, 949): 1.0, (428, 429): 1.0, (1107, 1108): 1.0, (308, 309): 1.0, (1059, 1060): 1.0, (1006, 1007): 1.0, (714, 716): 1.0, (199, 201): 1.0, (20, 23): 1.0, (885, 886): 1.0, (202, 203): 1.0, (488, 489): 1.0, (610, 613): 1.0, (609, 611): 1.0, (764, 766): 1.0, (608, 609): 1.0, (430, 432): 1.0, (891, 894): 1.0, (1005, 1006): 1.0, (199, 202): 1.0, (21, 22): 1.0, (876, 877): 1.0, (197, 198): 1.0, (606, 608): 1.0, (489, 490): 1.0, (1020, 1075): 1.0, (554, 559): 1.0, (512, 540): 1.0, (379, 398): 1.0, (1101, 1102): 1.0, (76, 77): 1.0, (875, 876): 1.0, (144, 145): 1.0, (486, 487): 1.0, (1106, 1109): 1.0, (715, 716): 1.0, (1016, 1069): 1.0, (763, 768): 1.0, (555, 560): 1.0, (509, 539): 1.0, (333, 367): 1.0, (947, 948): 1.0, (1060, 1061): 1.0, (886, 887): 1.0, (954, 968): 1.0, (483, 484): 1.0, (611, 612): 1.0, (721, 726): 1.0, (961, 965): 1.0, (305, 307): 1.0, (1063, 1064): 1.0, (1002, 1003): 1.0, (18, 147): 1.0, (16, 19): 1.0, (177, 212): 1.0, (761, 764): 1.0, (323, 402): 1.0, (760, 762): 1.0, (604, 605): 1.0, (311, 312): 1.0, (301, 302): 1.0, (1062, 1063): 1.0, (735, 778): 1.0, (17, 18): 1.0, (872, 873): 1.0, (519, 553): 1.0, (145, 146): 1.0, (605, 606): 1.0, (460, 496): 1.0, (759, 761): 1.0, (434, 435): 1.0, (663, 678): 1.0, (311, 313): 1.0, (306, 307): 1.0, (604, 607): 1.0, (72, 73): 1.0, (1061, 1062): 1.0, (1004, 1005): 1.0, (518, 556): 1.0, (29, 31): 1.0, (948, 958): 1.0, (613, 621): 1.0, (482, 483): 1.0, (179, 213): 1.0, (664, 687): 1.0, (961, 964): 1.0, (825, 837): 1.0, (313, 314): 1.0, (71, 72): 1.0, (1064, 1065): 1.0, (28, 30): 1.0, (258, 265): 1.0, (148, 150): 1.0, (762, 765): 1.0, (615, 616): 1.0, (722, 724): 1.0, (32, 122): 1.0, (600, 601): 1.0, (329, 411): 1.0, (824, 842): 1.0, (433, 434): 1.0, (315, 316): 1.0, (74, 76): 1.0, (884, 885): 1.0, (146, 148): 1.0, (601, 602): 1.0, (723, 725): 1.0, (515, 558): 1.0, (302, 303): 1.0, (946, 958): 1.0, (830, 832): 1.0, (883, 884): 1.0, (614, 615): 1.0, (612, 614): 1.0, (723, 724): 1.0, (357, 360): 1.0, (312, 316): 1.0, (827, 837): 1.0, (303, 304): 1.0, (830, 831): 1.0, (475, 476): 1.0, (147, 149): 1.0, (712, 713): 1.0, (1072, 1073): 1.0, (304, 305): 1.0, (996, 997): 1.0, (835, 836): 1.0, (427, 443): 1.0, (753, 756): 1.0, (484, 485): 1.0, (513, 557): 1.0, (1099, 1113): 1.0, (102, 112): 1.0, (1024, 1056): 1.0, (356, 359): 1.0, (73, 74): 1.0, (1070, 1071): 1.0, (997, 998): 1.0, (898, 899): 1.0, (1095, 1105): 1.0, (485, 486): 1.0, (642, 643): 1.0, (103, 113): 1.0, (431, 433): 1.0, (314, 315): 1.0, (1071, 1073): 1.0, (66, 67): 1.0, (67, 69): 1.0, (834, 836): 1.0, (156, 157): 1.0, (602, 603): 1.0, (751, 754): 1.0, (889, 1173): 1.0, (352, 354): 1.0, (672, 681): 1.0, (892, 929): 1.0, (103, 112): 1.0, (1134, 1148): 1.0, (441, 442): 1.0, (565, 570): 1.0, (1093, 1103): 1.0, (155, 156): 1.0, (1145, 1146): 1.0, (1098, 1113): 1.0, (926, 928): 1.0, (440, 441): 1.0, (64, 65): 1.0, (154, 155): 1.0, (721, 722): 1.0, (228, 235): 1.0, (671, 681): 1.0, (226, 261): 1.0, (1088, 1116): 1.0, (927, 929): 1.0, (565, 568): 1.0, (3, 68): 1.0, (157, 158): 1.0, (953, 968): 1.0, (952, 970): 1.0, (754, 755): 1.0, (326, 401): 1.0, (227, 236): 1.0, (1029, 1036): 1.0, (1096, 1098): 1.0, (438, 439): 1.0, (34, 128): 1.0, (1065, 1066): 1.0, (1000, 1001): 1.0, (758, 760): 1.0, (348, 350): 1.0, (641, 642): 1.0, (476, 478): 1.0, (355, 356): 1.0, (1096, 1097): 1.0, (893, 913): 1.0, (897, 898): 1.0, (757, 763): 1.0, (151, 152): 1.0, (1141, 1142): 1.0, (331, 405): 1.0, (931, 933): 1.0, (70, 71): 1.0, (561, 563): 1.0, (477, 479): 1.0, (150, 151): 1.0, (1142, 1143): 1.0, (717, 718): 1.0, (733, 802): 1.0, (950, 960): 1.0, (439, 440): 1.0, (930, 931): 1.0, (65, 66): 1.0, (562, 564): 1.0, (557, 591): 1.0, (271, 272): 1.0, (561, 566): 1.0, (1143, 1144): 1.0, (1066, 1068): 1.0, (928, 930): 1.0, (956, 957): 1.0, (567, 569): 1.0, (719, 720): 1.0, (831, 849): 1.0, (640, 648): 1.0, (435, 436): 1.0, (639, 646): 1.0, (514, 537): 1.0, (480, 482): 1.0, (229, 230): 1.0, (243, 314): 1.0, (195, 196): 1.0, (674, 676): 1.0, (757, 759): 1.0, (955, 957): 1.0, (436, 437): 1.0, (638, 644): 1.0, (1068, 1070): 1.0, (998, 999): 1.0, (877, 878): 1.0, (674, 675): 1.0, (392, 394): 1.0, (744, 784): 1.0, (262, 270): 1.0, (1067, 1069): 1.0, (69, 70): 1.0, (267, 268): 1.0, (183, 219): 1.0, (26, 28): 1.0, (478, 480): 1.0, (1033, 1036): 1.0, (15, 48): 1.0, (25, 27): 1.0, (566, 567): 1.0, (523, 525): 1.0, (152, 153): 1.0, (1015, 1078): 1.0, (673, 675): 1.0, (394, 396): 1.0, (437, 438): 1.0, (265, 266): 1.0, (24, 26): 1.0, (1090, 1108): 1.0, (982, 985): 1.0, (980, 981): 1.0, (637, 647): 1.0, (1109, 1150): 1.0, (474, 492): 1.0, (516, 535): 1.0, (1111, 1151): 1.0, (607, 610): 1.0, (564, 568): 1.0, (153, 154): 1.0, (988, 1000): 1.0, (1087, 1105): 1.0, (797, 798): 1.0, (986, 995): 1.0, (319, 420): 1.0, (351, 353): 1.0, (978, 979): 1.0, (1080, 1085): 1.0, (111, 113): 1.0, (229, 231): 1.0, (1110, 1154): 1.0, (266, 267): 1.0, (19, 53): 1.0, (798, 801): 1.0, (479, 481): 1.0, (227, 228): 1.0, (8, 30): 1.0, (457, 458): 1.0, (577, 578): 1.0, (1081, 1094): 1.0, (680, 682): 1.0, (473, 491): 1.0, (109, 111): 1.0, (13, 38): 1.0, (984, 985): 1.0, (742, 808): 1.0, (576, 577): 1.0, (1086, 1104): 1.0, (799, 801): 1.0, (987, 999): 1.0, (125, 143): 1.0, (1084, 1091): 1.0, (459, 460): 1.0, (579, 580): 1.0, (736, 805): 1.0, (813, 841): 1.0, (262, 313): 1.0, (107, 109): 1.0, (690, 705): 1.0, (339, 341): 1.0, (334, 335): 1.0, (974, 975): 1.0, (796, 797): 1.0, (791, 792): 1.0, (680, 686): 1.0, (1091, 1103): 1.0, (11, 29): 1.0, (1097, 1115): 1.0, (124, 142): 1.0, (1081, 1082): 1.0, (972, 973): 1.0, (694, 707): 1.0, (573, 575): 1.0, (572, 573): 1.0, (1114, 1152): 1.0, (455, 456): 1.0, (682, 684): 1.0, (893, 894): 1.0, (583, 584): 1.0, (822, 850): 1.0, (1089, 1101): 1.0, (533, 623): 1.0, (338, 339): 1.0, (970, 971): 1.0, (731, 1372): 1.0, (578, 579): 1.0, (0, 3): 1.0, (1030, 1077): 1.0, (980, 990): 1.0, (224, 225): 1.0, (234, 247): 1.0, (571, 574): 1.0, (344, 346): 1.0, (1018, 1058): 1.0, (1084, 1085): 1.0, (897, 900): 1.0, (662, 679): 1.0, (322, 432): 1.0, (792, 793): 1.0, (464, 465): 1.0, (678, 687): 1.0, (794, 796): 1.0, (989, 1003): 1.0, (793, 794): 1.0, (453, 456): 1.0, (451, 452): 1.0, (333, 336): 1.0, (450, 455): 1.0, (993, 994): 1.0, (571, 572): 1.0, (1112, 1153): 1.0, (221, 222): 1.0, (117, 118): 1.0, (689, 690): 1.0, (692, 718): 1.0, (243, 262): 1.0, (462, 463): 1.0, (895, 896): 1.0, (106, 107): 1.0, (982, 983): 1.0, (697, 707): 1.0, (582, 583): 1.0, (695, 717): 1.0, (587, 603): 1.0, (344, 350): 1.0, (453, 454): 1.0, (737, 809): 1.0, (590, 592): 1.0, (698, 706): 1.0, (581, 582): 1.0, (115, 116): 1.0, (802, 803): 1.0, (691, 692): 1.0, (5, 149): 1.0, (899, 901): 1.0, (821, 839): 1.0, (1089, 1090): 1.0, (966, 969): 1.0, (965, 967): 1.0, (900, 903): 1.0, (580, 581): 1.0, (820, 838): 1.0, (355, 361): 1.0, (354, 363): 1.0, (806, 807): 1.0, (783, 785): 1.0, (699, 708): 1.0, (141, 159): 1.0, (264, 275): 1.0, (696, 714): 1.0, (1092, 1094): 1.0, (967, 969): 1.0, (574, 588): 1.0, (99, 105): 1.0, (458, 477): 1.0, (126, 127): 1.0, (784, 786): 1.0, (102, 110): 1.0, (442, 444): 1.0, (1019, 1035): 1.0, (101, 108): 1.0, (667, 669): 1.0, (1092, 1093): 1.0, (964, 966): 1.0, (593, 594): 1.0, (23, 75): 1.0, (95, 97): 1.0, (962, 963): 1.0, (592, 593): 1.0, (101, 110): 1.0, (443, 444): 1.0, (1086, 1087): 1.0, (98, 100): 1.0, (595, 596): 1.0, (1119, 1147): 1.0, (99, 108): 1.0, (664, 665): 1.0, (817, 833): 1.0, (1004, 1009): 1.0, (806, 810): 1.0, (247, 269): 1.0, (225, 231): 1.0, (472, 475): 1.0, (318, 319): 1.0, (990, 991): 1.0, (235, 237): 1.0, (666, 668): 1.0, (981, 992): 1.0, (979, 996): 1.0, (236, 238): 1.0, (704, 719): 1.0, (817, 834): 1.0, (445, 446): 1.0, (95, 100): 1.0, (1075, 1076): 1.0, (745, 803): 1.0, (808, 809): 1.0, (432, 1308): 1.0, (703, 710): 1.0, (785, 787): 1.0, (823, 835): 1.0, (988, 989): 1.0, (237, 239): 1.0, (816, 838): 1.0, (1088, 1095): 1.0, (915, 932): 1.0, (978, 1001): 1.0, (789, 790): 1.0, (471, 474): 1.0, (359, 362): 1.0, (983, 994): 1.0, (123, 126): 1.0, (1077, 1078): 1.0, (1032, 1067): 1.0, (668, 669): 1.0, (790, 791): 1.0, (336, 360): 1.0, (358, 363): 1.0, (667, 670): 1.0, (467, 471): 1.0, (234, 243): 1.0, (322, 323): 1.0, (986, 987): 1.0, (889, 890): 1.0, (119, 121): 1.0, (13, 15): 1.0, (887, 888): 1.0, (594, 595): 1.0, (208, 209): 1.0, (804, 811): 1.0, (787, 788): 1.0, (449, 450): 1.0, (370, 1309): 1.0, (902, 904): 1.0, (599, 600): 1.0, (12, 14): 1.0, (120, 122): 1.0, (207, 208): 1.0, (822, 829): 1.0, (1079, 1107): 1.0, (466, 469): 1.0, (665, 671): 1.0, (901, 902): 1.0, (352, 381): 1.0, (1082, 1104): 1.0, (467, 468): 1.0, (1025, 1076): 1.0, (686, 688): 1.0, (205, 206): 1.0, (705, 706): 1.0, (1008, 1009): 1.0, (466, 473): 1.0, (598, 599): 1.0, (332, 357): 1.0, (890, 1179): 1.0, (684, 685): 1.0, (1083, 1100): 1.0, (1083, 1099): 1.0, (469, 472): 1.0, (517, 563): 1.0, (468, 470): 1.0, (1057, 1059): 1.0, (119, 124): 1.0, (685, 688): 1.0, (805, 807): 1.0, (788, 789): 1.0, (20, 68): 1.0, (1011, 1013): 1.0, (974, 1002): 1.0, (520, 562): 1.0, (459, 492): 1.0, (1056, 1058): 1.0, (596, 597): 1.0, (121, 123): 1.0, (98, 105): 1.0, (908, 909): 1.0, (1123, 1146): 1.0, (553, 555): 1.0, (767, 770): 1.0, (1010, 1012): 1.0, (362, 364): 1.0, (447, 448): 1.0, (1055, 1057): 1.0, (782, 799): 1.0, (597, 598): 1.0, (575, 576): 1.0, (907, 908): 1.0, (820, 821): 1.0, (554, 556): 1.0, (768, 771): 1.0, (728, 747): 1.0, (361, 365): 1.0, (80, 81): 1.0, (1053, 1054): 1.0, (173, 210): 1.0, (140, 141): 1.0, (823, 824): 1.0, (24, 96): 1.0, (79, 80): 1.0, (246, 248): 1.0, (973, 995): 1.0, (910, 912): 1.0, (1180, 1199): 1.0, (139, 140): 1.0, (818, 819): 1.0, (650, 651): 1.0, (770, 773): 1.0, (1015, 1017): 1.0, (330, 358): 1.0, (620, 634): 1.0, (369, 371): 1.0, (163, 186): 1.0, (84, 87): 1.0, (82, 83): 1.0, (906, 907): 1.0, (138, 139): 1.0, (164, 192): 1.0, (549, 551): 1.0, (1, 114): 1.0, (425, 426): 1.0, (170, 205): 1.0, (1021, 1033): 1.0, (248, 250): 1.0, (912, 914): 1.0, (648, 649): 1.0, (550, 552): 1.0, (165, 189): 1.0, (911, 913): 1.0, (1111, 1114): 1.0, (245, 249): 1.0, (911, 1200): 1.0, (491, 493): 1.0, (1117, 1136): 1.0, (364, 366): 1.0, (769, 772): 1.0, (165, 188): 1.0, (729, 748): 1.0, (423, 424): 1.0, (365, 368): 1.0, (371, 372): 1.0, (1051, 1052): 1.0, (16, 84): 1.0, (771, 783): 1.0, (904, 906): 1.0, (686, 723): 1.0, (135, 136): 1.0, (646, 647): 1.0, (545, 548): 1.0, (424, 425): 1.0, (853, 881): 1.0, (1112, 1114): 1.0, (335, 430): 1.0, (134, 135): 1.0, (252, 254): 1.0, (848, 886): 1.0, (445, 461): 1.0, (941, 942): 1.0, (86, 88): 1.0, (81, 82): 1.0, (818, 825): 1.0, (903, 905): 1.0, (916, 918): 1.0, (652, 653): 1.0, (493, 494): 1.0, (975, 993): 1.0, (774, 775): 1.0, (732, 755): 1.0, (657, 658): 1.0, (448, 464): 1.0, (546, 547): 1.0, (6, 117): 1.0, (240, 242): 1.0, (540, 542): 1.0, (241, 244): 1.0, (496, 498): 1.0, (318, 341): 1.0, (703, 704): 1.0, (1121, 1137): 1.0, (688, 724): 1.0, (226, 272): 1.0, (1115, 1116): 1.0, (532, 591): 1.0, (734, 753): 1.0, (1392, 1393): 1.0, (1118, 1140): 1.0, (497, 499): 1.0, (659, 660): 1.0, (976, 992): 1.0, (376, 378): 1.0, (33, 55): 1.0, (1014, 1016): 1.0, (656, 672): 1.0, (1052, 1053): 1.0, (85, 86): 1.0, (238, 240): 1.0, (328, 348): 1.0, (351, 407): 1.0, (419, 421): 1.0, (422, 423): 1.0, (251, 253): 1.0, (9, 11): 1.0, (914, 915): 1.0, (136, 137): 1.0, (661, 662): 1.0, (494, 495): 1.0, (700, 701): 1.0, (1120, 1138): 1.0, (772, 774): 1.0, (939, 940): 1.0, (250, 252): 1.0, (83, 85): 1.0, (8, 10): 1.0, (1022, 1156): 1.0, (449, 463): 1.0, (270, 311): 1.0, (211, 212): 1.0, (654, 670): 1.0, (366, 369): 1.0, (93, 97): 1.0, (934, 935): 1.0, (1119, 1120): 1.0, (249, 251): 1.0, (781, 782): 1.0, (230, 273): 1.0, (367, 370): 1.0, (969, 1007): 1.0, (815, 828): 1.0, (421, 422): 1.0, (161, 187): 1.0, (843, 884): 1.0, (94, 96): 1.0, (293, 294): 1.0, (137, 138): 1.0, (701, 702): 1.0, (657, 666): 1.0, (169, 185): 1.0, (490, 508): 1.0, (378, 379): 1.0, (1121, 1122): 1.0, (127, 129): 1.0, (239, 241): 1.0, (451, 462): 1.0, (269, 312): 1.0, (282, 306): 1.0, (495, 497): 1.0, (283, 308): 1.0, (414, 418): 1.0, (413, 416): 1.0, (1122, 1129): 1.0, (844, 888): 1.0, (905, 916): 1.0, (291, 292): 1.0, (128, 130): 1.0, (501, 502): 1.0, (695, 696): 1.0, (840, 883): 1.0, (415, 419): 1.0, (171, 187): 1.0, (967, 1008): 1.0, (213, 263): 1.0, (966, 1006): 1.0, (846, 887): 1.0, (1123, 1124): 1.0, (4, 7): 1.0, (810, 812): 1.0, (624, 625): 1.0, (917, 1174): 1.0, (416, 420): 1.0, (852, 874): 1.0, (5, 6): 1.0, (289, 290): 1.0, (218, 220): 1.0, (130, 132): 1.0, (14, 120): 1.0, (697, 698): 1.0, (625, 626): 1.0, (779, 781): 1.0, (855, 871): 1.0, (1047, 1048): 1.0, (936, 937): 1.0, (92, 93): 1.0, (1117, 1118): 1.0, (977, 984): 1.0, (859, 860): 1.0, (811, 812): 1.0, (502, 503): 1.0, (279, 296): 1.0, (775, 776): 1.0, (12, 125): 1.0, (854, 872): 1.0, (935, 940): 1.0, (326, 328): 1.0, (91, 92): 1.0, (452, 461): 1.0, (589, 590): 1.0, (1046, 1055): 1.0, (964, 1005): 1.0, (499, 500): 1.0, (699, 700): 1.0, (627, 628): 1.0, (172, 189): 1.0, (9, 116): 1.0, (795, 800): 1.0, (539, 543): 1.0, (1049, 1050): 1.0, (531, 560): 1.0, (588, 589): 1.0, (129, 131): 1.0, (857, 858): 1.0, (214, 215): 1.0, (813, 814): 1.0, (504, 505): 1.0, (2, 132): 1.0, (972, 991): 1.0, (1, 2): 1.0, (457, 470): 1.0, (285, 286): 1.0, (503, 504): 1.0, (412, 415): 1.0, (411, 417): 1.0, (693, 694): 1.0, (1079, 1080): 1.0, (215, 223): 1.0, (88, 89): 1.0, (815, 816): 1.0, (689, 720): 1.0, (626, 627): 1.0, (374, 376): 1.0, (373, 374): 1.0, (330, 332): 1.0, (46, 50): 1.0, (814, 819): 1.0, (1050, 1051): 1.0, (44, 46): 1.0, (585, 586): 1.0, (1011, 1027): 1.0, (629, 630): 1.0, (730, 758): 1.0, (353, 413): 1.0, (284, 301): 1.0, (776, 777): 1.0, (845, 885): 1.0, (216, 223): 1.0, (329, 331): 1.0, (90, 91): 1.0, (45, 47): 1.0, (976, 977): 1.0, (242, 245): 1.0, (584, 585): 1.0, (778, 780): 1.0, (541, 543): 1.0, (680, 725): 1.0, (368, 380): 1.0, (1048, 1049): 1.0, (133, 134): 1.0, (542, 544): 1.0, (1106, 1149): 1.0, (534, 559): 1.0, (1018, 1021): 1.0, (47, 49): 1.0, (286, 287): 1.0, (131, 133): 1.0, (166, 190): 1.0, (630, 631): 1.0, (1012, 1028): 1.0, (851, 870): 1.0, (1019, 1020): 1.0, (446, 481): 1.0, (691, 709): 1.0, (244, 246): 1.0, (175, 176): 1.0, (909, 910): 1.0, (287, 288): 1.0, (654, 655): 1.0, (1133, 1134): 1.0, (856, 863): 1.0, (454, 465): 1.0, (777, 779): 1.0, (372, 373): 1.0, (685, 722): 1.0, (851, 852): 1.0, (500, 501): 1.0, (628, 629): 1.0, (168, 188): 1.0, (943, 971): 1.0, (89, 90): 1.0, (1034, 1035): 1.0, (693, 702): 1.0, (684, 721): 1.0, (217, 218): 1.0, (1135, 1136): 1.0, (682, 726): 1.0, (181, 193): 1.0, (75, 104): 1.0, (224, 268): 1.0, (586, 587): 1.0, (653, 658): 1.0, (853, 854): 1.0, (735, 738): 1.0, (530, 545): 1.0, (860, 871): 1.0, (1037, 1039): 1.0, (518, 520): 1.0, (292, 310): 1.0, (736, 737): 1.0, (397, 399): 1.0, (396, 397): 1.0, (1014, 1155): 1.0, (1155, 1157): 1.0, (1156, 1158): 1.0, (1157, 1159): 1.0, (800, 1162): 1.0, (741, 1161): 1.0, (1162, 1164): 1.0, (1161, 1163): 1.0, (1164, 1166): 1.0, (1163, 1165): 1.0, (1168, 1191): 1.0, (1165, 1192): 1.0, (1038, 1170): 1.0, (1013, 1169): 1.0, (1169, 1171): 1.0, (1172, 1174): 1.0, (1171, 1173): 1.0, (752, 1175): 1.0, (795, 1176): 1.0, (1175, 1177): 1.0, (1176, 1178): 1.0, (1178, 1180): 1.0, (891, 1181): 1.0, (892, 1182): 1.0, (1183, 1185): 1.0, (1184, 1186): 1.0, (1186, 1188): 1.0, (1182, 1187): 1.0, (1188, 1190): 1.0, (1160, 1190): 1.0, (1158, 1189): 1.0, (1167, 1192): 1.0, (1166, 1193): 1.0, (1191, 1194): 1.0, (1194, 1196): 1.0, (1181, 1195): 1.0, (1185, 1196): 1.0, (1193, 1197): 1.0, (1195, 1198): 1.0, (1197, 1199): 1.0, (1198, 1200): 1.0, (1187, 1210): 1.0, (1202, 1204): 1.0, (1201, 1203): 1.0, (1170, 1205): 1.0, (1172, 1206): 1.0, (1205, 1207): 1.0, (1206, 1208): 1.0, (1189, 1209): 1.0, (1201, 1210): 1.0, (1207, 1209): 1.0, (1202, 1208): 1.0, (1022, 1211): 1.0, (1038, 1211): 1.0, (385, 1332): 1.0, (420, 1331): 1.0, (786, 1374): 1.0, (1376, 1378): 1.0, (1372, 1376): 1.0, (1374, 1378): 1.0, (1388, 1389): 1.0, (1179, 1389): 1.0, (1177, 1388): 1.0, (1392, 1394): 1.0, (1394, 1395): 1.0, (663, 679): 1.0, (649, 1370): 1.0}
me_filament_holder_disconnected.attributes.new('crease_edge', 'FLOAT', 'EDGE').data.foreach_set('value', [_k.get((min(e.vertices), max(e.vertices)), 0.0) for e in me_filament_holder_disconnected.edges])
me_filament_holder_disconnected.use_remesh_preserve_volume = False
me_filament_holder_disconnected.use_remesh_preserve_attributes = False
me_filament_holder_disconnected.use_mirror_vertex_groups = False
me_filament_holder_disconnected.update()

# ---- objects
ob_filament_holder_disconnected = bpy.data.objects.new('Filament holder disconnected', me_filament_holder_disconnected)

# ---- transforms, parenting, visibility, modifiers, constraints
ob_filament_holder_disconnected.location = (0.0, 0.0, 0.0)
ob_filament_holder_disconnected.lineart.crease_threshold = 0.0
_m = ob_filament_holder_disconnected.modifiers.new('Mirror', 'MIRROR')
_m.use_clip = True
_m = ob_filament_holder_disconnected.modifiers.new('Subsurf', 'SUBSURF')
_m.uv_smooth = 'PRESERVE_CORNERS'
_m.levels = 3
_m.render_levels = 3
_m.show_only_control_edges = False

# ---- collection membership
col_collection_1.objects.link(ob_filament_holder_disconnected)

# ---- scene / render settings (as saved in the file)
scene.frame_start = 1; scene.frame_end = 250; scene.frame_set(1)
scene.render.engine = 'BLENDER_EEVEE_NEXT'
scene.render.resolution_percentage = 50
scene.render.dither_intensity = 0.0
scene.cycles.use_denoising = False
scene.cycles.samples = 128
scene.cycles.sampling_pattern = 'TABULATED_SOBOL'
scene.cycles.light_sampling_threshold = 0.0
scene.cycles.use_adaptive_sampling = False
scene.cycles.use_light_tree = False
scene.cycles.blur_glossy = 0.0
scene.cycles.sample_clamp_indirect = 0.0
scene.view_settings.view_transform = 'Standard'
bpy.context.view_layer.update()

# ---- added for rendering (the .blend has no active camera and no usable light): camera, sun
cam_auto = bpy.data.cameras.new('AutoCamera')
cam_auto.lens = 50.0
cam_auto.sensor_width = 36.0
cam_auto.clip_end = 3965.96
ob_auto_camera = bpy.data.objects.new('AutoCamera', cam_auto)
scene.collection.objects.link(ob_auto_camera)
ob_auto_camera.location = (225.981, -231.178, 213.477)
ob_auto_camera.rotation_euler = (1.09748, -7.21219e-08, 0.694738)
scene.camera = ob_auto_camera
light_auto_sun = bpy.data.lights.new('AutoSun', 'SUN')
light_auto_sun.energy = 3.0
light_auto_sun.angle = 0.0523599
ob_auto_sun = bpy.data.objects.new('AutoSun', light_auto_sun)
scene.collection.objects.link(ob_auto_sun)
ob_auto_sun.rotation_euler = (0.872665, 0.174533, 0.523599)
bpy.context.view_layer.update()
